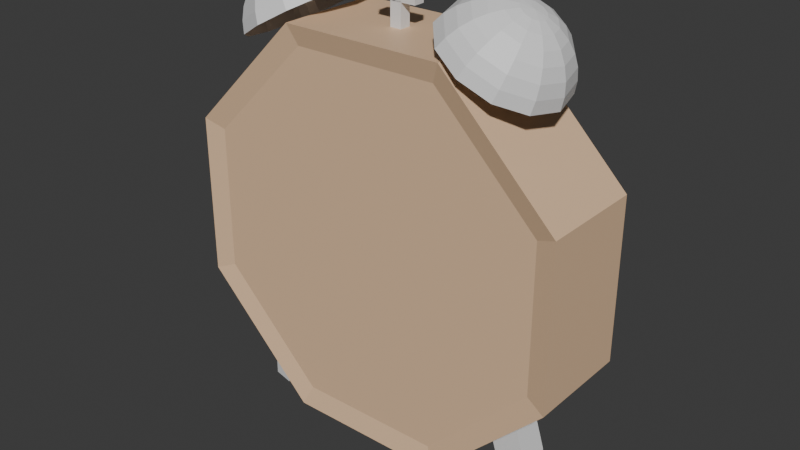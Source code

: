 # Source: clock.blend  (saved by Blender 4.0.36; exported with 4.5.12 LTS)
import bpy
from mathutils import Matrix  # noqa: F401  (used for matrix-valued properties, if any)

bpy.ops.wm.read_factory_settings(use_empty=True)
scene = bpy.context.scene
scene.name = 'Scene'

# ---- collections
col_collection = bpy.data.collections.new('Collection'); scene.collection.children.link(col_collection)

# ---- materials (node trees are filled in below, after node groups)
mat_material_001 = bpy.data.materials.new('Material.001')
mat_material_001.use_transparent_shadow = False
mat_material_006 = bpy.data.materials.new('Material.006')
mat_material_006.use_transparent_shadow = False
mat_material_002 = bpy.data.materials.new('Material.002')
mat_material_002.use_transparent_shadow = False
mat_material_005 = bpy.data.materials.new('Material.005')
mat_material_005.use_transparent_shadow = False
mat_material_003 = bpy.data.materials.new('Material.003')
mat_material_003.use_transparent_shadow = False
mat_material_004 = bpy.data.materials.new('Material.004')
mat_material_004.use_transparent_shadow = False
mat_material_007 = bpy.data.materials.new('Material.007')
mat_material_007.use_transparent_shadow = False

# ---- material node trees
mat_material_001.use_nodes = True; mat_material_001.node_tree.nodes.clear()
_N = mat_material_001.node_tree.nodes; _L = mat_material_001.node_tree.links
n0 = _N.new('ShaderNodeBsdfPrincipled'); n0.name = 'Principled BSDF'; n0.location = (10, 300)
n0.inputs[0].default_value = (0.85, 0.9753, 1.0, 1.0)
n0.inputs[3].default_value = 1.45
n1 = _N.new('ShaderNodeOutputMaterial'); n1.name = 'Material Output'; n1.location = (300, 300)
_L.new(n0.outputs[0], n1.inputs[0])
n1.is_active_output = True
mat_material_006.use_nodes = True; mat_material_006.node_tree.nodes.clear()
_N = mat_material_006.node_tree.nodes; _L = mat_material_006.node_tree.links
n0 = _N.new('ShaderNodeBsdfPrincipled'); n0.name = 'Principled BSDF'; n0.location = (10, 300)
n0.inputs[3].default_value = 1.45
n1 = _N.new('ShaderNodeOutputMaterial'); n1.name = 'Material Output'; n1.location = (300, 300)
_L.new(n0.outputs[0], n1.inputs[0])
n1.is_active_output = True
mat_material_002.use_nodes = True; mat_material_002.node_tree.nodes.clear()
_N = mat_material_002.node_tree.nodes; _L = mat_material_002.node_tree.links
n0 = _N.new('ShaderNodeBsdfPrincipled'); n0.name = 'Principled BSDF'; n0.location = (10, 300)
n0.inputs[0].default_value = (0.8009, 0.546, 0.343, 1.0)
n0.inputs[3].default_value = 1.45
n1 = _N.new('ShaderNodeOutputMaterial'); n1.name = 'Material Output'; n1.location = (300, 300)
_L.new(n0.outputs[0], n1.inputs[0])
n1.is_active_output = True
mat_material_005.use_nodes = True; mat_material_005.node_tree.nodes.clear()
_N = mat_material_005.node_tree.nodes; _L = mat_material_005.node_tree.links
n0 = _N.new('ShaderNodeBsdfPrincipled'); n0.name = 'Principled BSDF'; n0.location = (10, 300)
n0.inputs[3].default_value = 1.45
n1 = _N.new('ShaderNodeOutputMaterial'); n1.name = 'Material Output'; n1.location = (300, 300)
_L.new(n0.outputs[0], n1.inputs[0])
n1.is_active_output = True
mat_material_003.use_nodes = True; mat_material_003.node_tree.nodes.clear()
_N = mat_material_003.node_tree.nodes; _L = mat_material_003.node_tree.links
n0 = _N.new('ShaderNodeBsdfPrincipled'); n0.name = 'Principled BSDF'; n0.location = (10, 300)
n0.inputs[3].default_value = 1.45
n1 = _N.new('ShaderNodeOutputMaterial'); n1.name = 'Material Output'; n1.location = (300, 300)
_L.new(n0.outputs[0], n1.inputs[0])
n1.is_active_output = True
mat_material_004.use_nodes = True; mat_material_004.node_tree.nodes.clear()
_N = mat_material_004.node_tree.nodes; _L = mat_material_004.node_tree.links
n0 = _N.new('ShaderNodeBsdfPrincipled'); n0.name = 'Principled BSDF'; n0.location = (10, 300)
n0.inputs[3].default_value = 1.45
n1 = _N.new('ShaderNodeOutputMaterial'); n1.name = 'Material Output'; n1.location = (300, 300)
_L.new(n0.outputs[0], n1.inputs[0])
n1.is_active_output = True
mat_material_007.use_nodes = True; mat_material_007.node_tree.nodes.clear()
_N = mat_material_007.node_tree.nodes; _L = mat_material_007.node_tree.links
n0 = _N.new('ShaderNodeBsdfPrincipled'); n0.name = 'Principled BSDF'; n0.location = (10, 300)
n0.inputs[0].default_value = (0.08561, 0.08281, 0.07475, 1.0)
n0.inputs[3].default_value = 1.45
n1 = _N.new('ShaderNodeOutputMaterial'); n1.name = 'Material Output'; n1.location = (300, 300)
_L.new(n0.outputs[0], n1.inputs[0])
n1.is_active_output = True

# ---- world
world_world = bpy.data.worlds.new('World'); scene.world = world_world
world_world.use_nodes = True; world_world.node_tree.nodes.clear()
_N = world_world.node_tree.nodes; _L = world_world.node_tree.links
n0 = _N.new('ShaderNodeOutputWorld'); n0.name = 'World Output'; n0.location = (300, 300)
n1 = _N.new('ShaderNodeBackground'); n1.name = 'Background'; n1.location = (10, 300)
n1.inputs[0].default_value = (0.05088, 0.05088, 0.05088, 1.0)
_L.new(n1.outputs[0], n0.inputs[0])
n0.is_active_output = True
world_world.color = (0.05088, 0.05088, 0.05088)
world_world.use_sun_shadow = False
world_world.sun_shadow_jitter_overblur = 0.0

# ---- meshes
me_text = bpy.data.meshes.new('Text')
me_text.from_pydata([(0.966, 0.093, 0.0), (0.705, 0.093, 0.0), (0.7411, 0.1365, 0.0), (0.7735, 0.1767, 0.0), (0.8023, 0.2139, 0.0), (0.8275, 0.2486, 0.0), (0.8494, 0.2811, 0.0), (0.868, 0.3118, 0.0), (0.8834, 0.341, 0.0), (0.8958, 0.3691, 0.0), (0.9052, 0.3965, 0.0), (0.9119, 0.4235, 0.0), (0.9157, 0.4506, 0.0), (0.917, 0.478, 0.0), (0.9153, 0.5087, 0.0), (0.9101, 0.5375, 0.0), (0.9018, 0.5644, 0.0), (0.8904, 0.5892, 0.0), (0.8761, 0.6117, 0.0), (0.8591, 0.6318, 0.0), (0.8396, 0.6492, 0.0), (0.8176, 0.6638, 0.0), (0.7934, 0.6754, 0.0), (0.7671, 0.684, 0.0), (0.7389, 0.6892, 0.0), (0.709, 0.691, 0.0), (0.6953, 0.6906, 0.0), (0.6818, 0.6892, 0.0), (0.6684, 0.687, 0.0), (0.655, 0.6839, 0.0), (0.6418, 0.6799, 0.0), (0.6285, 0.675, 0.0), (0.6152, 0.6692, 0.0), (0.602, 0.6624, 0.0), (0.5886, 0.6547, 0.0), (0.5752, 0.6461, 0.0), (0.5617, 0.6365, 0.0), (0.548, 0.626, 0.0), (0.548, 0.503, 0.0), (0.5616, 0.5195, 0.0), (0.5751, 0.5341, 0.0), (0.5884, 0.5469, 0.0), (0.6015, 0.558, 0.0), (0.6144, 0.5674, 0.0), (0.6273, 0.5753, 0.0), (0.6399, 0.5817, 0.0), (0.6525, 0.5867, 0.0), (0.665, 0.5905, 0.0), (0.6774, 0.593, 0.0), (0.6897, 0.5945, 0.0), (0.702, 0.595, 0.0), (0.7184, 0.5939, 0.0), (0.7339, 0.5907, 0.0), (0.7485, 0.5855, 0.0), (0.7621, 0.5785, 0.0), (0.7745, 0.5696, 0.0), (0.7856, 0.5591, 0.0), (0.7953, 0.547, 0.0), (0.8036, 0.5335, 0.0), (0.8101, 0.5186, 0.0), (0.815, 0.5025, 0.0), (0.818, 0.4853, 0.0), (0.819, 0.467, 0.0), (0.8187, 0.4532, 0.0), (0.8177, 0.4402, 0.0), (0.816, 0.4279, 0.0), (0.8137, 0.416, 0.0), (0.8107, 0.4045, 0.0), (0.807, 0.3933, 0.0), (0.8027, 0.382, 0.0), (0.7977, 0.3706, 0.0), (0.792, 0.359, 0.0), (0.7857, 0.347, 0.0), (0.7787, 0.3343, 0.0), (0.771, 0.321, 0.0), (0.7556, 0.2958, 0.0), (0.7385, 0.2697, 0.0), (0.72, 0.243, 0.0), (0.7004, 0.2158, 0.0), (0.68, 0.1884, 0.0), (0.6589, 0.161, 0.0), (0.6374, 0.1337, 0.0), (0.6159, 0.1069, 0.0), (0.5945, 0.08053, 0.0), (0.5736, 0.05498, 0.0), (0.5533, 0.0304, 0.0), (0.534, 0.007, 0.0), (0.534, 0.0, 0.0), (0.966, 0.0, 0.0), (0.3, 0.682, 0.0), (0.202, 0.682, 0.0), (0.202, 0.0, 0.0), (0.3, 0.0, 0.0), (-0.8279, -2.833, -0.5397), (-0.5038, -1.773, -0.5397), (-0.8279, -2.833, -0.2243), (-0.5038, -1.773, -0.2243), (-1.13, -2.741, -0.5397), (-0.8054, -1.681, -0.5397), (-1.13, -2.741, -0.2243), (-0.8054, -1.681, -0.2243), (-1.026, -3.259, -0.2898), (-1.026, -3.259, -0.4742), (-1.203, -3.205, -0.2898), (-1.203, -3.205, -0.4742), (-0.3382, 1.097, 0.1684), (-0.3382, 1.097, -0.9323), (-1.53, -0.09403, 0.1684), (-1.53, -0.09403, -0.9323), (-1.53, -1.779, 0.1684), (-1.53, -1.779, -0.9323), (-0.3382, -2.97, 0.1684), (-0.3382, -2.97, -0.9323), (1.347, -2.97, 0.1684), (1.347, -2.97, -0.9323), (2.538, -1.779, 0.1684), (2.538, -1.779, -0.9323), (2.538, -0.09403, 0.1684), (2.538, -0.09403, -0.9323), (1.347, 1.097, 0.1684), (1.347, 1.097, -0.9323), (-0.2526, 0.8905, 0.1124), (-1.323, -0.1797, 0.1124), (-1.323, -0.1797, -0.8764), (-0.2526, 0.8905, -0.8764), (-1.323, -1.693, 0.1124), (-1.323, -1.693, -0.8764), (-0.2526, -2.764, 0.1124), (-0.2526, -2.764, -0.8764), (1.261, -2.764, 0.1124), (1.261, -2.764, -0.8764), (2.331, -1.693, 0.1124), (2.331, -1.693, -0.8764), (2.331, -0.1797, 0.1124), (2.331, -0.1797, -0.8764), (1.261, 0.8905, 0.1124), (1.261, 0.8905, -0.8764), (-0.2526, 0.8905, -0.007354), (-1.323, -0.1797, -0.007354), (-1.323, -1.693, -0.007354), (-0.2526, -2.764, -0.007354), (1.261, -2.764, -0.007354), (2.331, -1.693, -0.007354), (2.331, -0.1797, -0.007354), (1.261, 0.8905, -0.007354), (2.138, -2.741, -0.5397), (1.814, -1.681, -0.5397), (2.138, -2.741, -0.2243), (1.814, -1.681, -0.2243), (1.836, -2.833, -0.5397), (1.512, -1.773, -0.5397), (1.836, -2.833, -0.2243), (1.512, -1.773, -0.2243), (2.211, -3.205, -0.2898), (2.211, -3.205, -0.4742), (2.035, -3.259, -0.2898), (2.035, -3.259, -0.4742), (0.5905, -0.944, -0.2736), (-0.3513, 0.248, -0.2662), (0.6196, -0.9233, 0.09371), (-0.3222, 0.2688, 0.1011), (0.4728, -1.037, -0.259), (-0.4689, 0.155, -0.2516), (0.5019, -1.016, 0.1083), (-0.4398, 0.1758, 0.1156), (0.5403, -0.9817, -0.2694), (1.359, -0.3347, -0.3708), (0.5694, -0.9609, 0.09787), (1.388, -0.3139, 0.07583), (0.4469, -0.8634, -0.2687), (1.265, -0.2164, -0.3701), (0.476, -0.8427, 0.0986), (1.294, -0.1957, 0.07656), (-0.3484, 0.7338, -0.4414), (-0.7418, 1.415, -0.4414), (-0.3484, 0.7338, -0.3226), (-0.7418, 1.415, -0.3226), (-0.4512, 0.6744, -0.4414), (-0.8446, 1.356, -0.4414), (-0.4512, 0.6744, -0.3226), (-0.8446, 1.356, -0.3226), (1.46, 0.6744, -0.4414), (1.853, 1.356, -0.4414), (1.46, 0.6744, -0.3226), (1.853, 1.356, -0.3226), (1.357, 0.7338, -0.4414), (1.75, 1.415, -0.4414), (1.357, 0.7338, -0.3226), (1.75, 1.415, -0.3226), (-0.764, 1.339, 0.08501), (-0.7139, 1.253, 0.1671), (-0.9101, 1.463, -0.2704), (-0.945, 1.4, -0.1631), (-0.9639, 1.319, -0.06423), (-0.9662, 1.222, 0.02245), (-0.9517, 1.115, 0.09357), (-0.921, 1.001, 0.1464), (-0.8754, 0.8844, 0.179), (-0.951, 1.44, -0.3176), (-1.025, 1.354, -0.2556), (-1.08, 1.251, -0.1985), (-1.114, 1.137, -0.1485), (-1.126, 1.015, -0.1074), (-1.114, 0.8894, -0.07691), (-1.081, 0.7658, -0.05811), (-0.9659, 1.431, -0.382), (-1.054, 1.337, -0.382), (-1.123, 1.227, -0.382), (-1.168, 1.106, -0.382), (-1.189, 0.9779, -0.382), (-1.185, 0.8485, -0.382), (-1.156, 0.7225, -0.382), (-0.951, 1.44, -0.4464), (-1.025, 1.354, -0.5084), (-1.08, 1.251, -0.5654), (-1.114, 1.137, -0.6155), (-1.126, 1.015, -0.6566), (-1.114, 0.8894, -0.6871), (-1.081, 0.7658, -0.7059), (-0.9101, 1.463, -0.4936), (-0.945, 1.4, -0.6009), (-0.9639, 1.319, -0.6997), (-0.9662, 1.222, -0.7864), (-0.9517, 1.115, -0.8575), (-0.921, 1.001, -0.9104), (-0.8754, 0.8844, -0.9429), (-0.8543, 1.496, -0.5108), (-0.8355, 1.463, -0.6347), (-0.805, 1.41, -0.7489), (-0.764, 1.339, -0.849), (-0.7139, 1.253, -0.9311), (-0.6568, 1.154, -0.9921), (-0.5949, 1.046, -1.03), (-0.7985, 1.528, -0.4936), (-0.7261, 1.526, -0.6009), (-0.6462, 1.502, -0.6997), (-0.5617, 1.456, -0.7864), (-0.4761, 1.39, -0.8575), (-0.3926, 1.306, -0.9104), (-0.3144, 1.208, -0.9429), (-0.7577, 1.551, -0.4464), (-0.646, 1.573, -0.5084), (-0.5298, 1.569, -0.5654), (-0.4137, 1.541, -0.6155), (-0.3021, 1.49, -0.6566), (-0.1992, 1.418, -0.6871), (-0.1091, 1.327, -0.7059), (-0.7428, 1.56, -0.382), (-0.6167, 1.59, -0.382), (-0.4873, 1.594, -0.382), (-0.3595, 1.573, -0.382), (-0.2384, 1.527, -0.382), (-0.1284, 1.459, -0.382), (-0.03393, 1.37, -0.382), (-0.7577, 1.551, -0.3176), (-0.646, 1.573, -0.2556), (-0.5298, 1.569, -0.1985), (-0.4137, 1.541, -0.1485), (-0.3021, 1.49, -0.1074), (-0.1992, 1.418, -0.07691), (-0.1091, 1.327, -0.05811), (-0.7985, 1.528, -0.2704), (-0.7261, 1.526, -0.1631), (-0.6462, 1.502, -0.06423), (-0.5617, 1.456, 0.02245), (-0.4761, 1.39, 0.09357), (-0.3926, 1.306, 0.1464), (-0.3144, 1.208, 0.179), (-0.8607, 1.507, -0.382), (-0.8543, 1.496, -0.2531), (-0.8355, 1.463, -0.1292), (-0.805, 1.41, -0.01507), (-0.6568, 1.154, 0.2282), (-0.5949, 1.046, 0.2658), (1.772, 1.339, 0.08501), (1.722, 1.253, 0.1671), (1.807, 1.528, -0.2704), (1.735, 1.526, -0.1631), (1.655, 1.502, -0.06423), (1.57, 1.456, 0.02245), (1.485, 1.39, 0.09358), (1.401, 1.306, 0.1464), (1.323, 1.208, 0.179), (1.766, 1.551, -0.3176), (1.654, 1.573, -0.2556), (1.538, 1.569, -0.1985), (1.422, 1.541, -0.1485), (1.311, 1.49, -0.1074), (1.208, 1.418, -0.07691), (1.118, 1.327, -0.05811), (1.751, 1.56, -0.382), (1.625, 1.59, -0.382), (1.496, 1.594, -0.382), (1.368, 1.573, -0.382), (1.247, 1.527, -0.382), (1.137, 1.459, -0.382), (1.042, 1.37, -0.382), (1.766, 1.551, -0.4464), (1.654, 1.573, -0.5084), (1.538, 1.569, -0.5654), (1.422, 1.541, -0.6155), (1.311, 1.49, -0.6565), (1.208, 1.418, -0.6871), (1.118, 1.327, -0.7059), (1.807, 1.528, -0.4936), (1.735, 1.526, -0.6009), (1.655, 1.502, -0.6997), (1.57, 1.456, -0.7864), (1.485, 1.39, -0.8575), (1.401, 1.306, -0.9104), (1.323, 1.208, -0.9429), (1.863, 1.496, -0.5108), (1.844, 1.463, -0.6347), (1.813, 1.41, -0.7489), (1.772, 1.339, -0.849), (1.722, 1.253, -0.9311), (1.665, 1.154, -0.9921), (1.603, 1.046, -1.03), (1.919, 1.463, -0.4936), (1.953, 1.4, -0.6009), (1.972, 1.319, -0.6997), (1.975, 1.222, -0.7864), (1.96, 1.115, -0.8575), (1.929, 1.001, -0.9104), (1.884, 0.8844, -0.9429), (1.959, 1.44, -0.4464), (2.034, 1.354, -0.5084), (2.089, 1.251, -0.5654), (2.123, 1.137, -0.6155), (2.134, 1.015, -0.6565), (2.123, 0.8894, -0.6871), (2.089, 0.7658, -0.7059), (1.974, 1.431, -0.382), (2.063, 1.337, -0.382), (2.131, 1.227, -0.382), (2.177, 1.106, -0.382), (2.198, 0.9779, -0.382), (2.194, 0.8485, -0.382), (2.164, 0.7225, -0.382), (1.959, 1.44, -0.3176), (2.034, 1.354, -0.2556), (2.089, 1.251, -0.1985), (2.123, 1.137, -0.1485), (2.134, 1.015, -0.1074), (2.123, 0.8894, -0.07691), (2.089, 0.7658, -0.05811), (1.919, 1.463, -0.2704), (1.953, 1.4, -0.1631), (1.972, 1.319, -0.06423), (1.975, 1.222, 0.02245), (1.96, 1.115, 0.09358), (1.929, 1.001, 0.1464), (1.884, 0.8844, 0.179), (1.869, 1.507, -0.382), (1.863, 1.496, -0.2531), (1.844, 1.463, -0.1292), (1.813, 1.41, -0.01507), (1.665, 1.154, 0.2282), (1.603, 1.046, 0.2658), (0.5636, 0.6514, -0.4414), (0.5636, 1.438, -0.4414), (0.5636, 0.6514, -0.3226), (0.5636, 1.438, -0.3226), (0.4448, 0.6514, -0.4414), (0.4448, 1.438, -0.4414), (0.4448, 0.6514, -0.3226), (0.4448, 1.438, -0.3226), (0.7159, 1.451, -0.4414), (0.2925, 1.451, -0.4414), (0.7159, 1.451, -0.3226), (0.2925, 1.451, -0.3226), (0.7159, 1.333, -0.4414), (0.2925, 1.333, -0.4414), (0.7159, 1.333, -0.3226), (0.2925, 1.333, -0.3226), (0.5231, -1.768, 0.002671), (0.4806, -1.799, 0.002671), (0.4414, -1.831, 0.002671), (0.4058, -1.865, 0.002671), (0.3737, -1.901, 0.002671), (0.3451, -1.939, 0.002671), (0.3202, -1.977, 0.002671), (0.299, -2.017, 0.002671), (0.2816, -2.058, 0.002671), (0.2679, -2.099, 0.002671), (0.258, -2.141, 0.002671), (0.2521, -2.183, 0.002671), (0.2501, -2.226, 0.002671), (0.2519, -2.261, 0.002671), (0.2573, -2.294, 0.002671), (0.2661, -2.325, 0.002671), (0.278, -2.353, 0.002671), (0.2931, -2.378, 0.002671), (0.311, -2.401, 0.002671), (0.3316, -2.421, 0.002671), (0.3549, -2.437, 0.002671), (0.3805, -2.451, 0.002671), (0.4083, -2.46, 0.002671), (0.4383, -2.466, 0.002671), (0.4701, -2.468, 0.002671), (0.497, -2.466, 0.002671), (0.5228, -2.461, 0.002671), (0.5475, -2.452, 0.002671), (0.5707, -2.44, 0.002671), (0.5921, -2.425, 0.002671), (0.6115, -2.408, 0.002671), (0.6286, -2.388, 0.002671), (0.6432, -2.366, 0.002671), (0.655, -2.343, 0.002671), (0.6638, -2.318, 0.002671), (0.6692, -2.291, 0.002671), (0.6711, -2.264, 0.002671), (0.6694, -2.236, 0.002671), (0.6645, -2.21, 0.002671), (0.6566, -2.185, 0.002671), (0.6458, -2.162, 0.002671), (0.6324, -2.141, 0.002671), (0.6165, -2.122, 0.002671), (0.5983, -2.106, 0.002671), (0.5781, -2.092, 0.002671), (0.5559, -2.08, 0.002671), (0.5321, -2.072, 0.002671), (0.5068, -2.067, 0.002671), (0.4801, -2.065, 0.002671), (0.4691, -2.065, 0.002671), (0.4584, -2.066, 0.002671), (0.4482, -2.068, 0.002671), (0.4384, -2.069, 0.002671), (0.4289, -2.071, 0.002671), (0.4199, -2.074, 0.002671), (0.4112, -2.077, 0.002671), (0.4029, -2.08, 0.002671), (0.3949, -2.083, 0.002671), (0.3873, -2.086, 0.002671), (0.38, -2.09, 0.002671), (0.3731, -2.093, 0.002671), (0.3813, -2.069, 0.002671), (0.3916, -2.046, 0.002671), (0.4041, -2.022, 0.002671), (0.4184, -1.999, 0.002671), (0.4345, -1.976, 0.002671), (0.4521, -1.954, 0.002671), (0.4712, -1.932, 0.002671), (0.4915, -1.912, 0.002671), (0.5129, -1.892, 0.002671), (0.5352, -1.875, 0.002671), (0.5584, -1.858, 0.002671), (0.5821, -1.843, 0.002671), (0.3521, -2.194, 0.002671), (0.3625, -2.188, 0.002671), (0.3721, -2.182, 0.002671), (0.3812, -2.177, 0.002671), (0.3899, -2.172, 0.002671), (0.3983, -2.169, 0.002671), (0.4065, -2.166, 0.002671), (0.4147, -2.163, 0.002671), (0.423, -2.161, 0.002671), (0.4316, -2.16, 0.002671), (0.4405, -2.159, 0.002671), (0.45, -2.158, 0.002671), (0.4601, -2.158, 0.002671), (0.476, -2.159, 0.002671), (0.4911, -2.162, 0.002671), (0.5052, -2.166, 0.002671), (0.5183, -2.172, 0.002671), (0.5303, -2.179, 0.002671), (0.541, -2.188, 0.002671), (0.5504, -2.198, 0.002671), (0.5583, -2.209, 0.002671), (0.5646, -2.221, 0.002671), (0.5693, -2.235, 0.002671), (0.5721, -2.248, 0.002671), (0.5731, -2.263, 0.002671), (0.5722, -2.279, 0.002671), (0.5696, -2.295, 0.002671), (0.5652, -2.309, 0.002671), (0.5593, -2.322, 0.002671), (0.5519, -2.334, 0.002671), (0.543, -2.344, 0.002671), (0.5328, -2.353, 0.002671), (0.5213, -2.361, 0.002671), (0.5086, -2.367, 0.002671), (0.4948, -2.372, 0.002671), (0.4799, -2.374, 0.002671), (0.4641, -2.375, 0.002671), (0.4465, -2.374, 0.002671), (0.4294, -2.37, 0.002671), (0.413, -2.363, 0.002671), (0.3977, -2.353, 0.002671), (0.3839, -2.341, 0.002671), (0.3717, -2.327, 0.002671), (0.3616, -2.31, 0.002671), (0.3538, -2.291, 0.002671), (0.3487, -2.27, 0.002671), (0.3465, -2.246, 0.002671), (0.3475, -2.221, 0.002671), (1.843, -0.7112, -0.0005121), (1.854, -0.7062, -0.0005121), (1.865, -0.7018, -0.0005121), (1.875, -0.6978, -0.0005121), (1.885, -0.6944, -0.0005121), (1.895, -0.6914, -0.0005121), (1.904, -0.6888, -0.0005121), (1.913, -0.6867, -0.0005121), (1.922, -0.6851, -0.0005121), (1.931, -0.6838, -0.0005121), (1.94, -0.6829, -0.0005121), (1.949, -0.6824, -0.0005121), (1.959, -0.6822, -0.0005121), (1.976, -0.683, -0.0005121), (1.992, -0.6854, -0.0005121), (2.007, -0.6893, -0.0005121), (2.021, -0.6946, -0.0005121), (2.034, -0.7014, -0.0005121), (2.045, -0.7096, -0.0005121), (2.054, -0.719, -0.0005121), (2.062, -0.7298, -0.0005121), (2.068, -0.7417, -0.0005121), (2.073, -0.7548, -0.0005121), (2.076, -0.769, -0.0005121), (2.077, -0.7842, -0.0005121), (2.076, -0.7992, -0.0005121), (2.073, -0.8131, -0.0005121), (2.068, -0.8258, -0.0005121), (2.062, -0.8374, -0.0005121), (2.053, -0.8478, -0.0005121), (2.043, -0.857, -0.0005121), (2.031, -0.8648, -0.0005121), (2.017, -0.8713, -0.0005121), (2.001, -0.8765, -0.0005121), (1.983, -0.8802, -0.0005121), (1.963, -0.8824, -0.0005121), (1.942, -0.8832, -0.0005121), (1.942, -0.9732, -0.0005121), (1.965, -0.9731, -0.0005121), (1.986, -0.9753, -0.0005121), (2.005, -0.9795, -0.0005121), (2.023, -0.9856, -0.0005121), (2.038, -0.9936, -0.0005121), (2.051, -1.003, -0.0005121), (2.062, -1.014, -0.0005121), (2.071, -1.027, -0.0005121), (2.078, -1.04, -0.0005121), (2.083, -1.055, -0.0005121), (2.087, -1.071, -0.0005121), (2.088, -1.087, -0.0005121), (2.087, -1.103, -0.0005121), (2.084, -1.118, -0.0005121), (2.08, -1.132, -0.0005121), (2.074, -1.145, -0.0005121), (2.067, -1.156, -0.0005121), (2.058, -1.166, -0.0005121), (2.047, -1.175, -0.0005121), (2.036, -1.183, -0.0005121), (2.023, -1.188, -0.0005121), (2.009, -1.193, -0.0005121), (1.994, -1.195, -0.0005121), (1.978, -1.196, -0.0005121), (1.965, -1.196, -0.0005121), (1.953, -1.195, -0.0005121), (1.94, -1.193, -0.0005121), (1.927, -1.191, -0.0005121), (1.915, -1.187, -0.0005121), (1.902, -1.183, -0.0005121), (1.89, -1.179, -0.0005121), (1.877, -1.173, -0.0005121), (1.864, -1.167, -0.0005121), (1.851, -1.16, -0.0005121), (1.839, -1.153, -0.0005121), (1.826, -1.144, -0.0005121), (1.826, -1.25, -0.0005121), (1.838, -1.256, -0.0005121), (1.85, -1.262, -0.0005121), (1.862, -1.267, -0.0005121), (1.874, -1.271, -0.0005121), (1.887, -1.276, -0.0005121), (1.899, -1.279, -0.0005121), (1.911, -1.282, -0.0005121), (1.923, -1.285, -0.0005121), (1.935, -1.287, -0.0005121), (1.947, -1.288, -0.0005121), (1.959, -1.289, -0.0005121), (1.971, -1.289, -0.0005121), (2.001, -1.287, -0.0005121), (2.03, -1.282, -0.0005121), (2.057, -1.274, -0.0005121), (2.082, -1.263, -0.0005121), (2.105, -1.248, -0.0005121), (2.125, -1.231, -0.0005121), (2.143, -1.212, -0.0005121), (2.158, -1.19, -0.0005121), (2.17, -1.166, -0.0005121), (2.178, -1.14, -0.0005121), (2.184, -1.112, -0.0005121), (2.186, -1.082, -0.0005121), (2.185, -1.065, -0.0005121), (2.183, -1.047, -0.0005121), (2.18, -1.03, -0.0005121), (2.175, -1.014, -0.0005121), (2.169, -0.9979, -0.0005121), (2.162, -0.9828, -0.0005121), (2.153, -0.9688, -0.0005121), (2.143, -0.956, -0.0005121), (2.132, -0.9445, -0.0005121), (2.118, -0.9346, -0.0005121), (2.104, -0.9265, -0.0005121), (2.088, -0.9202, -0.0005121), (2.102, -0.9115, -0.0005121), (2.116, -0.9023, -0.0005121), (2.127, -0.8926, -0.0005121), (2.138, -0.8823, -0.0005121), (2.147, -0.8713, -0.0005121), (2.154, -0.8595, -0.0005121), (2.161, -0.8468, -0.0005121), (2.166, -0.8331, -0.0005121), (2.17, -0.8184, -0.0005121), (2.172, -0.8026, -0.0005121), (2.174, -0.7855, -0.0005121), (2.175, -0.7672, -0.0005121), (2.173, -0.741, -0.0005121), (2.168, -0.7165, -0.0005121), (2.16, -0.6938, -0.0005121), (2.15, -0.6731, -0.0005121), (2.136, -0.6543, -0.0005121), (2.12, -0.6377, -0.0005121), (2.101, -0.6233, -0.0005121), (2.08, -0.6114, -0.0005121), (2.056, -0.6018, -0.0005121), (2.031, -0.5949, -0.0005121), (2.003, -0.5906, -0.0005121), (1.974, -0.5892, -0.0005121), (1.961, -0.5894, -0.0005121), (1.949, -0.59, -0.0005121), (1.937, -0.5909, -0.0005121), (1.926, -0.5923, -0.0005121), (1.915, -0.594, -0.0005121), (1.904, -0.5962, -0.0005121), (1.894, -0.5988, -0.0005121), (1.883, -0.6018, -0.0005121), (1.873, -0.6052, -0.0005121), (1.863, -0.6091, -0.0005121), (1.853, -0.6134, -0.0005121), (1.843, -0.6182, -0.0005121), (-1.122, -1.289, -0.0005124), (-1.083, -1.263, -0.0005124), (-1.047, -1.233, -0.0005124), (-1.012, -1.201, -0.0005124), (-0.9803, -1.165, -0.0005124), (-0.9513, -1.128, -0.0005124), (-0.9254, -1.089, -0.0005124), (-0.9029, -1.048, -0.0005124), (-0.8839, -1.007, -0.0005124), (-0.8687, -0.9645, -0.0005124), (-0.8576, -0.9221, -0.0005124), (-0.8508, -0.8799, -0.0005124), (-0.8484, -0.8382, -0.0005124), (-0.8503, -0.8033, -0.0005124), (-0.8557, -0.7701, -0.0005124), (-0.8646, -0.739, -0.0005124), (-0.8767, -0.7101, -0.0005124), (-0.8918, -0.6837, -0.0005124), (-0.9097, -0.6601, -0.0005124), (-0.9302, -0.6394, -0.0005124), (-0.9532, -0.622, -0.0005124), (-0.9784, -0.608, -0.0005124), (-1.006, -0.5977, -0.0005124), (-1.035, -0.5914, -0.0005124), (-1.065, -0.5892, -0.0005124), (-1.096, -0.5912, -0.0005124), (-1.125, -0.5972, -0.0005124), (-1.151, -0.6066, -0.0005124), (-1.175, -0.6191, -0.0005124), (-1.197, -0.6345, -0.0005124), (-1.217, -0.6523, -0.0005124), (-1.233, -0.6723, -0.0005124), (-1.247, -0.6939, -0.0005124), (-1.259, -0.717, -0.0005124), (-1.267, -0.7412, -0.0005124), (-1.272, -0.766, -0.0005124), (-1.273, -0.7912, -0.0005124), (-1.272, -0.8184, -0.0005124), (-1.267, -0.8445, -0.0005124), (-1.258, -0.8691, -0.0005124), (-1.247, -0.8921, -0.0005124), (-1.234, -0.9133, -0.0005124), (-1.217, -0.9323, -0.0005124), (-1.199, -0.9491, -0.0005124), (-1.178, -0.9633, -0.0005124), (-1.156, -0.9747, -0.0005124), (-1.132, -0.9832, -0.0005124), (-1.107, -0.9884, -0.0005124), (-1.08, -0.9902, -0.0005124), (-1.071, -0.99, -0.0005124), (-1.062, -0.9893, -0.0005124), (-1.053, -0.9882, -0.0005124), (-1.044, -0.9867, -0.0005124), (-1.034, -0.9848, -0.0005124), (-1.025, -0.9825, -0.0005124), (-1.016, -0.9798, -0.0005124), (-1.007, -0.9767, -0.0005124), (-0.9986, -0.9733, -0.0005124), (-0.9902, -0.9696, -0.0005124), (-0.9821, -0.9656, -0.0005124), (-0.9744, -0.9612, -0.0005124), (-0.9803, -0.9829, -0.0005124), (-0.9884, -1.005, -0.0005124), (-0.9988, -1.027, -0.0005124), (-1.011, -1.049, -0.0005124), (-1.026, -1.071, -0.0005124), (-1.042, -1.093, -0.0005124), (-1.061, -1.115, -0.0005124), (-1.082, -1.137, -0.0005124), (-1.104, -1.158, -0.0005124), (-1.128, -1.178, -0.0005124), (-1.155, -1.198, -0.0005124), (-1.182, -1.217, -0.0005124), (-1.175, -0.7902, -0.0005124), (-1.174, -0.7748, -0.0005124), (-1.172, -0.7603, -0.0005124), (-1.167, -0.7468, -0.0005124), (-1.161, -0.7342, -0.0005124), (-1.153, -0.7228, -0.0005124), (-1.144, -0.7126, -0.0005124), (-1.133, -0.7037, -0.0005124), (-1.121, -0.6962, -0.0005124), (-1.108, -0.6902, -0.0005124), (-1.094, -0.6858, -0.0005124), (-1.079, -0.6831, -0.0005124), (-1.063, -0.6822, -0.0005124), (-1.048, -0.6834, -0.0005124), (-1.033, -0.6867, -0.0005124), (-1.019, -0.6921, -0.0005124), (-1.006, -0.6994, -0.0005124), (-0.9937, -0.7084, -0.0005124), (-0.9828, -0.719, -0.0005124), (-0.9732, -0.7309, -0.0005124), (-0.965, -0.744, -0.0005124), (-0.9584, -0.7581, -0.0005124), (-0.9535, -0.7732, -0.0005124), (-0.9505, -0.7889, -0.0005124), (-0.9494, -0.8052, -0.0005124), (-0.9494, -0.8094, -0.0005124), (-0.9494, -0.8135, -0.0005124), (-0.9495, -0.8176, -0.0005124), (-0.9496, -0.8217, -0.0005124), (-0.9498, -0.8258, -0.0005124), (-0.9501, -0.8301, -0.0005124), (-0.9504, -0.8345, -0.0005124), (-0.9509, -0.8391, -0.0005124), (-0.9515, -0.8439, -0.0005124), (-0.9523, -0.849, -0.0005124), (-0.9533, -0.8544, -0.0005124), (-0.9544, -0.8602, -0.0005124), (-0.9637, -0.8664, -0.0005124), (-0.973, -0.872, -0.0005124), (-0.9824, -0.877, -0.0005124), (-0.9916, -0.8814, -0.0005124), (-1.001, -0.8852, -0.0005124), (-1.01, -0.8885, -0.0005124), (-1.019, -0.8912, -0.0005124), (-1.028, -0.8934, -0.0005124), (-1.036, -0.8951, -0.0005124), (-1.044, -0.8963, -0.0005124), (-1.052, -0.897, -0.0005124), (-1.059, -0.8972, -0.0005124), (-1.075, -0.8962, -0.0005124), (-1.09, -0.8934, -0.0005124), (-1.105, -0.8888, -0.0005124), (-1.118, -0.8826, -0.0005124), (-1.13, -0.8749, -0.0005124), (-1.141, -0.8658, -0.0005124), (-1.151, -0.8555, -0.0005124), (-1.16, -0.8442, -0.0005124), (-1.166, -0.8318, -0.0005124), (-1.171, -0.8186, -0.0005124), (-1.174, -0.8047, -0.0005124)], [], [(26, 24, 25), (27, 24, 26), (28, 24, 27), (28, 23, 24), (29, 23, 28), (29, 22, 23), (30, 22, 29), (31, 22, 30), (31, 21, 22), (32, 21, 31), (33, 21, 32), (33, 20, 21), (34, 20, 33), (35, 20, 34), (35, 19, 20), (36, 19, 35), (37, 19, 36), (37, 18, 19), (38, 39, 37), (39, 40, 37), (40, 41, 37), (41, 42, 37), (42, 43, 37), (43, 44, 37), (44, 45, 37), (45, 46, 37), (46, 47, 37), (47, 48, 37), (48, 49, 37), (49, 18, 37), (49, 50, 18), (50, 17, 18), (51, 17, 50), (52, 17, 51), (53, 17, 52), (53, 16, 17), (54, 16, 53), (55, 16, 54), (56, 16, 55), (56, 15, 16), (57, 15, 56), (58, 15, 57), (58, 14, 15), (59, 14, 58), (60, 14, 59), (60, 13, 14), (61, 13, 60), (62, 13, 61), (62, 12, 13), (63, 12, 62), (64, 12, 63), (64, 11, 12), (65, 11, 64), (66, 11, 65), (66, 10, 11), (67, 10, 66), (68, 10, 67), (68, 9, 10), (69, 9, 68), (70, 9, 69), (71, 9, 70), (71, 8, 9), (72, 8, 71), (73, 8, 72), (73, 7, 8), (74, 7, 73), (75, 7, 74), (75, 6, 7), (76, 6, 75), (76, 5, 6), (77, 5, 76), (77, 4, 5), (78, 4, 77), (79, 4, 78), (79, 3, 4), (80, 3, 79), (80, 2, 3), (81, 2, 80), (81, 1, 2), (82, 1, 81), (83, 1, 82), (83, 0, 1), (83, 88, 0), (84, 88, 83), (85, 88, 84), (86, 88, 85), (87, 88, 86), (91, 89, 90), (91, 92, 89), (93, 94, 96, 95), (95, 96, 100, 99), (99, 100, 98, 97), (97, 98, 94, 93), (93, 95, 101, 102), (100, 96, 94, 98), (101, 103, 104, 102), (99, 97, 104, 103), (97, 93, 102, 104), (95, 99, 103, 101), (105, 106, 108, 107), (107, 108, 110, 109), (109, 110, 112, 111), (111, 112, 114, 113), (113, 114, 116, 115), (115, 116, 118, 117), (111, 113, 129, 127), (117, 118, 120, 119), (119, 120, 106, 105), (118, 116, 132, 134), (123, 124, 136, 134, 132, 130, 128, 126), (127, 129, 141, 140), (114, 112, 128, 130), (107, 109, 125, 122), (117, 119, 135, 133), (110, 108, 123, 126), (120, 118, 134, 136), (113, 115, 131, 129), (116, 114, 130, 132), (109, 111, 127, 125), (119, 105, 121, 135), (105, 107, 122, 121), (112, 110, 126, 128), (106, 120, 136, 124), (108, 106, 124, 123), (115, 117, 133, 131), (137, 138, 139, 140, 141, 142, 143, 144), (125, 127, 140, 139), (122, 125, 139, 138), (121, 122, 138, 137), (135, 121, 137, 144), (133, 135, 144, 143), (131, 133, 143, 142), (129, 131, 142, 141), (145, 146, 148, 147), (147, 148, 152, 151), (151, 152, 150, 149), (149, 150, 146, 145), (145, 147, 153, 154), (152, 148, 146, 150), (153, 155, 156, 154), (151, 149, 156, 155), (149, 145, 154, 156), (147, 151, 155, 153), (157, 158, 160, 159), (159, 160, 164, 163), (163, 164, 162, 161), (161, 162, 158, 157), (159, 163, 161, 157), (164, 160, 158, 162), (165, 166, 168, 167), (167, 168, 172, 171), (171, 172, 170, 169), (169, 170, 166, 165), (167, 171, 169, 165), (172, 168, 166, 170), (173, 174, 176, 175), (175, 176, 180, 179), (179, 180, 178, 177), (177, 178, 174, 173), (175, 179, 177, 173), (180, 176, 174, 178), (181, 182, 184, 183), (183, 184, 188, 187), (187, 188, 186, 185), (185, 186, 182, 181), (183, 187, 185, 181), (188, 184, 182, 186), (269, 268, 191), (270, 269, 191, 192), (271, 270, 192, 193), (189, 271, 193, 194), (190, 189, 194, 195), (272, 190, 195, 196), (273, 272, 196, 197), (191, 268, 198), (192, 191, 198, 199), (193, 192, 199, 200), (194, 193, 200, 201), (195, 194, 201, 202), (196, 195, 202, 203), (197, 196, 203, 204), (201, 200, 207, 208), (202, 201, 208, 209), (203, 202, 209, 210), (204, 203, 210, 211), (198, 268, 205), (199, 198, 205, 206), (200, 199, 206, 207), (205, 268, 212), (206, 205, 212, 213), (207, 206, 213, 214), (208, 207, 214, 215), (209, 208, 215, 216), (210, 209, 216, 217), (211, 210, 217, 218), (216, 215, 222, 223), (217, 216, 223, 224), (218, 217, 224, 225), (212, 268, 219), (213, 212, 219, 220), (214, 213, 220, 221), (215, 214, 221, 222), (219, 268, 226), (220, 219, 226, 227), (221, 220, 227, 228), (222, 221, 228, 229), (223, 222, 229, 230), (224, 223, 230, 231), (225, 224, 231, 232), (230, 229, 236, 237), (231, 230, 237, 238), (232, 231, 238, 239), (226, 268, 233), (227, 226, 233, 234), (228, 227, 234, 235), (229, 228, 235, 236), (234, 233, 240, 241), (235, 234, 241, 242), (236, 235, 242, 243), (237, 236, 243, 244), (238, 237, 244, 245), (239, 238, 245, 246), (233, 268, 240), (245, 244, 251, 252), (246, 245, 252, 253), (240, 268, 247), (241, 240, 247, 248), (242, 241, 248, 249), (243, 242, 249, 250), (244, 243, 250, 251), (249, 248, 255, 256), (250, 249, 256, 257), (251, 250, 257, 258), (252, 251, 258, 259), (253, 252, 259, 260), (247, 268, 254), (248, 247, 254, 255), (260, 259, 266, 267), (254, 268, 261), (255, 254, 261, 262), (256, 255, 262, 263), (257, 256, 263, 264), (258, 257, 264, 265), (259, 258, 265, 266), (263, 262, 270, 271), (264, 263, 271, 189), (265, 264, 189, 190), (266, 265, 190, 272), (267, 266, 272, 273), (261, 268, 269), (262, 261, 269, 270), (354, 353, 276), (355, 354, 276, 277), (356, 355, 277, 278), (274, 356, 278, 279), (275, 274, 279, 280), (357, 275, 280, 281), (358, 357, 281, 282), (276, 353, 283), (277, 276, 283, 284), (278, 277, 284, 285), (279, 278, 285, 286), (280, 279, 286, 287), (281, 280, 287, 288), (282, 281, 288, 289), (286, 285, 292, 293), (287, 286, 293, 294), (288, 287, 294, 295), (289, 288, 295, 296), (283, 353, 290), (284, 283, 290, 291), (285, 284, 291, 292), (290, 353, 297), (291, 290, 297, 298), (292, 291, 298, 299), (293, 292, 299, 300), (294, 293, 300, 301), (295, 294, 301, 302), (296, 295, 302, 303), (301, 300, 307, 308), (302, 301, 308, 309), (303, 302, 309, 310), (297, 353, 304), (298, 297, 304, 305), (299, 298, 305, 306), (300, 299, 306, 307), (304, 353, 311), (305, 304, 311, 312), (306, 305, 312, 313), (307, 306, 313, 314), (308, 307, 314, 315), (309, 308, 315, 316), (310, 309, 316, 317), (315, 314, 321, 322), (316, 315, 322, 323), (317, 316, 323, 324), (311, 353, 318), (312, 311, 318, 319), (313, 312, 319, 320), (314, 313, 320, 321), (319, 318, 325, 326), (320, 319, 326, 327), (321, 320, 327, 328), (322, 321, 328, 329), (323, 322, 329, 330), (324, 323, 330, 331), (318, 353, 325), (330, 329, 336, 337), (331, 330, 337, 338), (325, 353, 332), (326, 325, 332, 333), (327, 326, 333, 334), (328, 327, 334, 335), (329, 328, 335, 336), (334, 333, 340, 341), (335, 334, 341, 342), (336, 335, 342, 343), (337, 336, 343, 344), (338, 337, 344, 345), (332, 353, 339), (333, 332, 339, 340), (345, 344, 351, 352), (339, 353, 346), (340, 339, 346, 347), (341, 340, 347, 348), (342, 341, 348, 349), (343, 342, 349, 350), (344, 343, 350, 351), (348, 347, 355, 356), (349, 348, 356, 274), (350, 349, 274, 275), (351, 350, 275, 357), (352, 351, 357, 358), (346, 353, 354), (347, 346, 354, 355), (359, 360, 362, 361), (361, 362, 366, 365), (365, 366, 364, 363), (363, 364, 360, 359), (361, 365, 363, 359), (366, 362, 360, 364), (367, 368, 370, 369), (369, 370, 374, 373), (373, 374, 372, 371), (371, 372, 368, 367), (369, 373, 371, 367), (374, 370, 368, 372), (376, 447, 375), (377, 447, 376), (378, 447, 377), (378, 446, 447), (378, 445, 446), (379, 445, 378), (379, 444, 445), (379, 443, 444), (380, 443, 379), (380, 442, 443), (380, 441, 442), (381, 441, 380), (381, 440, 441), (381, 439, 440), (382, 439, 381), (382, 438, 439), (383, 438, 382), (383, 437, 438), (383, 436, 437), (384, 436, 383), (424, 422, 423), (425, 422, 424), (426, 422, 425), (426, 421, 422), (427, 421, 426), (428, 421, 427), (384, 435, 436), (429, 421, 428), (429, 420, 421), (430, 420, 429), (431, 420, 430), (432, 420, 431), (432, 419, 420), (433, 419, 432), (434, 419, 433), (435, 419, 434), (435, 418, 419), (384, 418, 435), (385, 418, 384), (385, 417, 418), (385, 416, 417), (386, 457, 385), (457, 458, 385), (458, 416, 385), (458, 459, 416), (459, 460, 416), (460, 415, 416), (461, 415, 460), (462, 415, 461), (386, 456, 457), (386, 455, 456), (463, 415, 462), (463, 414, 415), (386, 454, 455), (386, 453, 454), (464, 414, 463), (386, 452, 453), (465, 414, 464), (386, 451, 452), (386, 450, 451), (466, 414, 465), (386, 449, 450), (387, 449, 386), (466, 413, 414), (387, 448, 449), (467, 413, 466), (387, 495, 448), (468, 413, 467), (469, 413, 468), (469, 412, 413), (387, 494, 495), (470, 412, 469), (388, 494, 387), (471, 412, 470), (471, 411, 412), (388, 493, 494), (472, 411, 471), (389, 493, 388), (473, 411, 472), (473, 410, 411), (389, 492, 493), (474, 410, 473), (389, 491, 492), (474, 409, 410), (390, 491, 389), (475, 409, 474), (476, 409, 475), (390, 490, 491), (476, 408, 409), (477, 408, 476), (391, 490, 390), (391, 489, 490), (478, 408, 477), (391, 488, 489), (478, 407, 408), (479, 407, 478), (392, 488, 391), (392, 487, 488), (480, 407, 479), (481, 407, 480), (392, 486, 487), (481, 406, 407), (482, 406, 481), (392, 485, 486), (483, 406, 482), (392, 484, 485), (484, 406, 483), (392, 406, 484), (393, 406, 392), (393, 405, 406), (394, 405, 393), (394, 404, 405), (395, 404, 394), (395, 403, 404), (396, 403, 395), (396, 402, 403), (397, 402, 396), (397, 401, 402), (398, 401, 397), (398, 400, 401), (399, 400, 398), (631, 629, 630), (632, 629, 631), (633, 629, 632), (633, 628, 629), (634, 628, 633), (635, 628, 634), (636, 628, 635), (636, 627, 628), (637, 627, 636), (638, 627, 637), (639, 627, 638), (639, 626, 627), (640, 626, 639), (641, 626, 640), (641, 625, 626), (642, 625, 641), (496, 497, 642), (497, 498, 642), (498, 499, 642), (499, 500, 642), (500, 625, 642), (500, 501, 625), (501, 502, 625), (502, 624, 625), (502, 503, 624), (503, 504, 624), (504, 623, 624), (504, 505, 623), (505, 506, 623), (506, 507, 623), (507, 622, 623), (507, 508, 622), (508, 509, 622), (509, 621, 622), (510, 621, 509), (511, 621, 510), (512, 621, 511), (512, 620, 621), (513, 620, 512), (514, 620, 513), (515, 620, 514), (515, 619, 620), (516, 619, 515), (517, 619, 516), (517, 618, 619), (518, 618, 517), (519, 618, 518), (519, 617, 618), (520, 617, 519), (521, 617, 520), (521, 616, 617), (522, 616, 521), (522, 615, 616), (523, 615, 522), (523, 614, 615), (524, 614, 523), (524, 613, 614), (525, 613, 524), (525, 612, 613), (526, 612, 525), (527, 612, 526), (527, 611, 612), (528, 611, 527), (528, 610, 611), (529, 610, 528), (530, 610, 529), (531, 610, 530), (531, 609, 610), (532, 609, 531), (533, 609, 532), (533, 608, 609), (533, 607, 608), (533, 606, 607), (533, 605, 606), (533, 604, 605), (533, 603, 604), (533, 602, 603), (533, 601, 602), (533, 534, 601), (534, 600, 601), (535, 600, 534), (536, 600, 535), (537, 600, 536), (537, 599, 600), (538, 599, 537), (539, 599, 538), (539, 598, 599), (540, 598, 539), (540, 597, 598), (541, 597, 540), (542, 597, 541), (542, 596, 597), (543, 596, 542), (543, 595, 596), (544, 595, 543), (544, 594, 595), (545, 594, 544), (545, 593, 594), (546, 593, 545), (547, 593, 546), (547, 592, 593), (548, 592, 547), (549, 592, 548), (549, 591, 592), (570, 568, 569), (550, 591, 549), (570, 567, 568), (551, 591, 550), (570, 566, 567), (551, 590, 591), (552, 590, 551), (570, 565, 566), (570, 564, 565), (553, 590, 552), (570, 563, 564), (554, 590, 553), (570, 562, 563), (570, 561, 562), (555, 590, 554), (555, 589, 590), (570, 560, 561), (556, 589, 555), (570, 559, 560), (570, 558, 559), (557, 589, 556), (570, 557, 558), (570, 589, 557), (570, 588, 589), (570, 587, 588), (570, 586, 587), (571, 586, 570), (572, 586, 571), (573, 586, 572), (573, 585, 586), (574, 585, 573), (575, 585, 574), (575, 584, 585), (576, 584, 575), (577, 584, 576), (578, 584, 577), (578, 583, 584), (579, 583, 578), (580, 583, 579), (580, 582, 583), (581, 582, 580), (668, 666, 667), (669, 666, 668), (669, 665, 666), (670, 665, 669), (670, 664, 665), (671, 664, 670), (671, 663, 664), (672, 663, 671), (672, 662, 663), (673, 662, 672), (673, 661, 662), (674, 661, 673), (674, 660, 661), (675, 727, 674), (727, 728, 674), (728, 660, 674), (729, 660, 728), (675, 726, 727), (730, 660, 729), (730, 659, 660), (675, 725, 726), (731, 659, 730), (675, 724, 725), (732, 659, 731), (676, 724, 675), (676, 723, 724), (733, 659, 732), (676, 722, 723), (734, 659, 733), (734, 658, 659), (676, 721, 722), (677, 721, 676), (735, 658, 734), (677, 720, 721), (736, 658, 735), (677, 719, 720), (736, 657, 658), (678, 719, 677), (737, 657, 736), (678, 718, 719), (738, 657, 737), (678, 717, 718), (679, 717, 678), (738, 656, 657), (739, 656, 738), (679, 716, 717), (740, 656, 739), (679, 775, 716), (680, 775, 679), (740, 655, 656), (680, 774, 775), (741, 655, 740), (742, 655, 741), (743, 655, 742), (744, 655, 743), (681, 774, 680), (681, 773, 774), (745, 655, 744), (746, 655, 745), (747, 655, 746), (681, 772, 773), (748, 655, 747), (748, 654, 655), (749, 654, 748), (750, 654, 749), (681, 771, 772), (682, 771, 681), (751, 654, 750), (752, 654, 751), (682, 770, 771), (753, 654, 752), (682, 769, 770), (754, 654, 753), (683, 769, 682), (755, 654, 754), (683, 768, 769), (756, 654, 755), (756, 653, 654), (757, 653, 756), (683, 767, 768), (758, 653, 757), (759, 653, 758), (683, 766, 767), (760, 653, 759), (684, 766, 683), (684, 765, 766), (761, 653, 760), (762, 653, 761), (684, 764, 765), (763, 653, 762), (764, 653, 763), (684, 653, 764), (685, 653, 684), (685, 652, 653), (686, 652, 685), (687, 703, 686), (703, 652, 686), (687, 702, 703), (704, 652, 703), (688, 702, 687), (704, 651, 652), (688, 701, 702), (688, 700, 701), (688, 699, 700), (689, 699, 688), (689, 698, 699), (689, 697, 698), (689, 696, 697), (705, 651, 704), (690, 696, 689), (690, 695, 696), (690, 694, 695), (690, 693, 694), (691, 693, 690), (691, 692, 693), (706, 651, 705), (706, 650, 651), (707, 650, 706), (707, 649, 650), (708, 649, 707), (709, 649, 708), (709, 648, 649), (710, 648, 709), (711, 648, 710), (711, 647, 648), (712, 647, 711), (713, 647, 712), (713, 646, 647), (714, 646, 713), (715, 646, 714), (715, 645, 646), (643, 645, 715), (643, 644, 645)])
me_text.polygons.foreach_set('material_index', [0, 0, 0, 0, 0, 0, 0, 0, 0, 0, 0, 0, 0, 0, 0, 0, 0, 0, 0, 0, 0, 0, 0, 0, 0, 0, 0, 0, 0, 0, 0, 0, 0, 0, 0, 0, 0, 0, 0, 0, 0, 0, 0, 0, 0, 0, 0, 0, 0, 0, 0, 0, 0, 0, 0, 0, 0, 0, 0, 0, 0, 0, 0, 0, 0, 0, 0, 0, 0, 0, 0, 0, 0, 0, 0, 0, 0, 0, 0, 0, 0, 0, 0, 0, 0, 0, 0, 0, 0, 1, 1, 1, 1, 1, 1, 1, 1, 1, 1, 2, 2, 2, 2, 2, 2, 2, 2, 2, 2, 2, 2, 2, 2, 2, 2, 2, 2, 2, 2, 2, 2, 2, 2, 2, 2, 2, 2, 2, 2, 2, 2, 2, 2, 1, 1, 1, 1, 1, 1, 1, 1, 1, 1, 3, 3, 3, 3, 3, 3, 4, 4, 4, 4, 4, 4, 5, 5, 5, 5, 5, 5, 5, 5, 5, 5, 5, 5, 5, 5, 5, 5, 5, 5, 5, 5, 5, 5, 5, 5, 5, 5, 5, 5, 5, 5, 5, 5, 5, 5, 5, 5, 5, 5, 5, 5, 5, 5, 5, 5, 5, 5, 5, 5, 5, 5, 5, 5, 5, 5, 5, 5, 5, 5, 5, 5, 5, 5, 5, 5, 5, 5, 5, 5, 5, 5, 5, 5, 5, 5, 5, 5, 5, 5, 5, 5, 5, 5, 5, 5, 5, 5, 5, 5, 5, 5, 5, 5, 5, 5, 5, 5, 5, 5, 5, 5, 5, 5, 5, 5, 5, 5, 5, 5, 5, 5, 5, 5, 5, 5, 5, 5, 5, 5, 5, 5, 5, 5, 5, 5, 5, 5, 5, 5, 5, 5, 5, 5, 5, 5, 5, 5, 5, 5, 5, 5, 5, 5, 5, 5, 5, 5, 5, 5, 5, 5, 5, 5, 5, 5, 5, 5, 5, 5, 5, 5, 5, 5, 5, 5, 5, 5, 5, 5, 5, 5, 5, 5, 5, 5, 5, 5, 5, 5, 5, 5, 5, 5, 5, 5, 5, 5, 5, 5, 5, 5, 5, 5, 0, 0, 0, 0, 0, 0, 0, 0, 0, 0, 0, 0, 0, 0, 0, 0, 0, 0, 0, 0, 0, 0, 0, 0, 0, 0, 0, 0, 0, 0, 0, 0, 0, 0, 0, 0, 0, 0, 0, 0, 0, 0, 0, 0, 0, 0, 0, 0, 0, 0, 0, 0, 0, 0, 0, 0, 0, 0, 0, 0, 0, 0, 0, 0, 0, 0, 0, 0, 0, 0, 0, 0, 0, 0, 0, 0, 0, 0, 0, 0, 0, 0, 0, 0, 0, 0, 0, 0, 0, 0, 0, 0, 0, 0, 0, 0, 0, 0, 0, 0, 0, 0, 0, 0, 0, 0, 0, 0, 0, 0, 0, 0, 0, 0, 0, 0, 0, 0, 0, 0, 0, 0, 0, 0, 0, 0, 0, 0, 0, 0, 0, 0, 0, 0, 0, 0, 0, 0, 0, 0, 0, 0, 0, 0, 0, 0, 0, 0, 0, 0, 0, 0, 0, 0, 0, 0, 0, 0, 0, 0, 0, 0, 0, 0, 0, 0, 0, 0, 0, 0, 0, 0, 0, 0, 0, 0, 0, 0, 0, 0, 0, 0, 0, 0, 0, 0, 0, 0, 0, 0, 0, 0, 0, 0, 0, 0, 0, 0, 0, 0, 0, 0, 0, 0, 0, 0, 0, 0, 0, 0, 0, 0, 0, 0, 0, 0, 0, 0, 0, 0, 0, 0, 0, 0, 0, 0, 0, 0, 0, 0, 0, 0, 0, 0, 0, 0, 0, 0, 0, 0, 0, 0, 0, 0, 0, 0, 0, 0, 0, 0, 0, 0, 0, 0, 0, 0, 0, 0, 0, 0, 0, 0, 0, 0, 0, 0, 0, 0, 0, 0, 0, 0, 0, 0, 0, 0, 0, 0, 0, 0, 0, 0, 0, 0, 0, 0, 0, 0, 0, 0, 0, 0, 0, 0, 0, 0, 0, 0, 0, 0, 0, 0, 0, 0, 0, 0, 0, 0, 0, 0, 0, 0, 0, 0, 0, 0, 0, 0, 0, 0, 0, 0, 0, 0, 0, 0, 0, 0, 0, 0, 0, 0, 0, 0, 0, 0, 0, 0, 0, 0, 0, 0, 0, 0, 0, 0, 0, 0, 0, 0, 0, 0, 0, 0, 0, 0, 0, 0, 0, 0, 0, 0, 0, 0, 0, 0, 0, 0, 0, 0, 0, 0, 0, 0, 0, 0, 0, 0, 0, 0, 0, 0, 0, 0, 0, 0, 0, 0, 0, 0, 0, 0, 0, 0, 0, 0, 0, 0, 0])
_uv = me_text.uv_layers.new(name='UVMap')
_uv.uv.foreach_set('vector', [0.2955, 0.0, 0.2727, 0.0, 0.2841, 0.0, 0.3068, 0.0, 0.2727, 0.0, 0.2955, 0.0, 0.3182, 0.0, 0.2727, 0.0, 0.3068, 0.0, 0.3182, 0.0, 0.2614, 0.0, 0.2727, 0.0, 0.3295, 0.0, 0.2614, 0.0, 0.3182, 0.0, 0.3295, 0.0, 0.25, 0.0, 0.2614, 0.0, 0.3409, 0.0, 0.25, 0.0, 0.3295, 0.0, 0.3523, 0.0, 0.25, 0.0, 0.3409, 0.0, 0.3523, 0.0, 0.2386, 0.0, 0.25, 0.0, 0.3636, 0.0, 0.2386, 0.0, 0.3523, 0.0, 0.375, 0.0, 0.2386, 0.0, 0.3636, 0.0, 0.375, 0.0, 0.2273, 0.0, 0.2386, 0.0, 0.3864, 0.0, 0.2273, 0.0, 0.375, 0.0, 0.3977, 0.0, 0.2273, 0.0, 0.3864, 0.0, 0.3977, 0.0, 0.2159, 0.0, 0.2273, 0.0, 0.4091, 0.0, 0.2159, 0.0, 0.3977, 0.0, 0.4205, 0.0, 0.2159, 0.0, 0.4091, 0.0, 0.4205, 0.0, 0.2045, 0.0, 0.2159, 0.0, 0.4318, 0.0, 0.4432, 0.0, 0.4205, 0.0, 0.4432, 0.0, 0.4545, 0.0, 0.4205, 0.0, 0.4545, 0.0, 0.4659, 0.0, 0.4205, 0.0, 0.4659, 0.0, 0.4773, 0.0, 0.4205, 0.0, 0.4773, 0.0, 0.4886, 0.0, 0.4205, 0.0, 0.4886, 0.0, 0.5, 0.0, 0.4205, 0.0, 0.5, 0.0, 0.5114, 0.0, 0.4205, 0.0, 0.5114, 0.0, 0.5227, 0.0, 0.4205, 0.0, 0.5227, 0.0, 0.5341, 0.0, 0.4205, 0.0, 0.5341, 0.0, 0.5455, 0.0, 0.4205, 0.0, 0.5455, 0.0, 0.5568, 0.0, 0.4205, 0.0, 0.5568, 0.0, 0.2045, 0.0, 0.4205, 0.0, 0.5568, 0.0, 0.5682, 0.0, 0.2045, 0.0, 0.5682, 0.0, 0.1932, 0.0, 0.2045, 0.0, 0.5795, 0.0, 0.1932, 0.0, 0.5682, 0.0, 0.5909, 0.0, 0.1932, 0.0, 0.5795, 0.0, 0.6023, 0.0, 0.1932, 0.0, 0.5909, 0.0, 0.6023, 0.0, 0.1818, 0.0, 0.1932, 0.0, 0.6136, 0.0, 0.1818, 0.0, 0.6023, 0.0, 0.625, 0.0, 0.1818, 0.0, 0.6136, 0.0, 0.6364, 0.0, 0.1818, 0.0, 0.625, 0.0, 0.6364, 0.0, 0.1705, 0.0, 0.1818, 0.0, 0.6477, 0.0, 0.1705, 0.0, 0.6364, 0.0, 0.6591, 0.0, 0.1705, 0.0, 0.6477, 0.0, 0.6591, 0.0, 0.1591, 0.0, 0.1705, 0.0, 0.6705, 0.0, 0.1591, 0.0, 0.6591, 0.0, 0.6818, 0.0, 0.1591, 0.0, 0.6705, 0.0, 0.6818, 0.0, 0.1477, 0.0, 0.1591, 0.0, 0.6932, 0.0, 0.1477, 0.0, 0.6818, 0.0, 0.7045, 0.0, 0.1477, 0.0, 0.6932, 0.0, 0.7045, 0.0, 0.1364, 0.0, 0.1477, 0.0, 0.7159, 0.0, 0.1364, 0.0, 0.7045, 0.0, 0.7273, 0.0, 0.1364, 0.0, 0.7159, 0.0, 0.7273, 0.0, 0.125, 0.0, 0.1364, 0.0, 0.7386, 0.0, 0.125, 0.0, 0.7273, 0.0, 0.75, 0.0, 0.125, 0.0, 0.7386, 0.0, 0.75, 0.0, 0.1136, 0.0, 0.125, 0.0, 0.7614, 0.0, 0.1136, 0.0, 0.75, 0.0, 0.7727, 0.0, 0.1136, 0.0, 0.7614, 0.0, 0.7727, 0.0, 0.1023, 0.0, 0.1136, 0.0, 0.7841, 0.0, 0.1023, 0.0, 0.7727, 0.0, 0.7955, 0.0, 0.1023, 0.0, 0.7841, 0.0, 0.8068, 0.0, 0.1023, 0.0, 0.7955, 0.0, 0.8068, 0.0, 0.09091, 0.0, 0.1023, 0.0, 0.8182, 0.0, 0.09091, 0.0, 0.8068, 0.0, 0.8295, 0.0, 0.09091, 0.0, 0.8182, 0.0, 0.8295, 0.0, 0.07955, 0.0, 0.09091, 0.0, 0.8409, 0.0, 0.07955, 0.0, 0.8295, 0.0, 0.8523, 0.0, 0.07955, 0.0, 0.8409, 0.0, 0.8523, 0.0, 0.06818, 0.0, 0.07955, 0.0, 0.8636, 0.0, 0.06818, 0.0, 0.8523, 0.0, 0.8636, 0.0, 0.05682, 0.0, 0.06818, 0.0, 0.875, 0.0, 0.05682, 0.0, 0.8636, 0.0, 0.875, 0.0, 0.04545, 0.0, 0.05682, 0.0, 0.8864, 0.0, 0.04545, 0.0, 0.875, 0.0, 0.8977, 0.0, 0.04545, 0.0, 0.8864, 0.0, 0.8977, 0.0, 0.03409, 0.0, 0.04545, 0.0, 0.9091, 0.0, 0.03409, 0.0, 0.8977, 0.0, 0.9091, 0.0, 0.02273, 0.0, 0.03409, 0.0, 0.9205, 0.0, 0.02273, 0.0, 0.9091, 0.0, 0.9205, 0.0, 0.01136, 0.0, 0.02273, 0.0, 0.9318, 0.0, 0.01136, 0.0, 0.9205, 0.0, 0.9432, 0.0, 0.01136, 0.0, 0.9318, 0.0, 0.9432, 0.0, 0.0, 0.0, 0.01136, 0.0, 0.9432, 0.0, 1.0, 0.0, 0.0, 0.0, 0.9545, 0.0, 1.0, 0.0, 0.9432, 0.0, 0.9659, 0.0, 1.0, 0.0, 0.9545, 0.0, 0.9773, 0.0, 1.0, 0.0, 0.9659, 0.0, 0.9886, 0.0, 1.0, 0.0, 0.9773, 0.0, 0.6667, 0.0, 0.0, 0.0, 0.3333, 0.0, 0.6667, 0.0, 1.0, 0.0, 0.0, 0.0, 0.375, 0.0, 0.625, 0.0, 0.625, 0.25, 0.375, 0.25, 0.375, 0.25, 0.625, 0.25, 0.625, 0.5, 0.375, 0.5, 0.375, 0.5, 0.625, 0.5, 0.625, 0.75, 0.375, 0.75, 0.375, 0.75, 0.625, 0.75, 0.625, 1.0, 0.375, 1.0, 0.375, 0.0, 0.375, 0.25, 0.375, 0.25, 0.375, 0.0, 0.625, 0.5, 0.875, 0.5, 0.875, 0.75, 0.625, 0.75, 0.125, 0.5, 0.375, 0.5, 0.375, 0.75, 0.125, 0.75, 0.375, 0.5, 0.375, 0.75, 0.375, 0.75, 0.375, 0.5, 0.375, 0.75, 0.375, 1.0, 0.375, 1.0, 0.375, 0.75, 0.375, 0.25, 0.375, 0.5, 0.375, 0.5, 0.375, 0.25, 1.0, 0.5, 1.0, 1.0, 0.875, 1.0, 0.875, 0.5, 0.875, 0.5, 0.875, 1.0, 0.75, 1.0, 0.75, 0.5, 0.75, 0.5, 0.75, 1.0, 0.625, 1.0, 0.625, 0.5, 0.625, 0.5, 0.625, 1.0, 0.5, 1.0, 0.5, 0.5, 0.5, 0.5, 0.5, 1.0, 0.375, 1.0, 0.375, 0.5, 0.375, 0.5, 0.375, 1.0, 0.25, 1.0, 0.25, 0.5, 0.625, 0.5, 0.5, 0.5, 0.5, 0.5, 0.625, 0.5, 0.25, 0.5, 0.25, 1.0, 0.125, 1.0, 0.125, 0.5, 0.125, 0.5, 0.125, 1.0, 0.0, 1.0, 0.0, 0.5, 0.25, 1.0, 0.375, 1.0, 0.375, 1.0, 0.25, 1.0, 0.4197, 0.4197, 0.25, 0.49, 0.08029, 0.4197, 0.01, 0.25, 0.08029, 0.08029, 0.25, 0.01, 0.4197, 0.08029, 0.49, 0.25, 0.625, 0.5, 0.5, 0.5, 0.5, 0.5, 0.625, 0.5, 0.5, 1.0, 0.625, 1.0, 0.625, 1.0, 0.5, 1.0, 0.875, 0.5, 0.75, 0.5, 0.75, 0.5, 0.875, 0.5, 0.25, 0.5, 0.125, 0.5, 0.125, 0.5, 0.25, 0.5, 0.75, 1.0, 0.875, 1.0, 0.875, 1.0, 0.75, 1.0, 0.125, 1.0, 0.25, 1.0, 0.25, 1.0, 0.125, 1.0, 0.5, 0.5, 0.375, 0.5, 0.375, 0.5, 0.5, 0.5, 0.375, 1.0, 0.5, 1.0, 0.5, 1.0, 0.375, 1.0, 0.75, 0.5, 0.625, 0.5, 0.625, 0.5, 0.75, 0.5, 0.125, 0.5, 0.0, 0.5, 0.0, 0.5, 0.125, 0.5, 1.0, 0.5, 0.875, 0.5, 0.875, 0.5, 1.0, 0.5, 0.625, 1.0, 0.75, 1.0, 0.75, 1.0, 0.625, 1.0, 0.0, 1.0, 0.125, 1.0, 0.125, 1.0, 0.0, 1.0, 0.875, 1.0, 1.0, 1.0, 1.0, 1.0, 0.875, 1.0, 0.375, 0.5, 0.25, 0.5, 0.25, 0.5, 0.375, 0.5, 0.75, 0.49, 0.9197, 0.4197, 0.99, 0.25, 0.9197, 0.08029, 0.75, 0.01, 0.5803, 0.08029, 0.51, 0.25, 0.5803, 0.4197, 0.75, 0.5, 0.625, 0.5, 0.625, 0.5, 0.75, 0.5, 0.875, 0.5, 0.75, 0.5, 0.75, 0.5, 0.875, 0.5, 1.0, 0.5, 0.875, 0.5, 0.875, 0.5, 1.0, 0.5, 0.125, 0.5, 0.0, 0.5, 0.0, 0.5, 0.125, 0.5, 0.25, 0.5, 0.125, 0.5, 0.125, 0.5, 0.25, 0.5, 0.375, 0.5, 0.25, 0.5, 0.25, 0.5, 0.375, 0.5, 0.5, 0.5, 0.375, 0.5, 0.375, 0.5, 0.5, 0.5, 0.375, 0.0, 0.625, 0.0, 0.625, 0.25, 0.375, 0.25, 0.375, 0.25, 0.625, 0.25, 0.625, 0.5, 0.375, 0.5, 0.375, 0.5, 0.625, 0.5, 0.625, 0.75, 0.375, 0.75, 0.375, 0.75, 0.625, 0.75, 0.625, 1.0, 0.375, 1.0, 0.375, 0.0, 0.375, 0.25, 0.375, 0.25, 0.375, 0.0, 0.625, 0.5, 0.875, 0.5, 0.875, 0.75, 0.625, 0.75, 0.125, 0.5, 0.375, 0.5, 0.375, 0.75, 0.125, 0.75, 0.375, 0.5, 0.375, 0.75, 0.375, 0.75, 0.375, 0.5, 0.375, 0.75, 0.375, 1.0, 0.375, 1.0, 0.375, 0.75, 0.375, 0.25, 0.375, 0.5, 0.375, 0.5, 0.375, 0.25, 0.375, 0.0, 0.625, 0.0, 0.625, 0.25, 0.375, 0.25, 0.375, 0.25, 0.625, 0.25, 0.625, 0.5, 0.375, 0.5, 0.375, 0.5, 0.625, 0.5, 0.625, 0.75, 0.375, 0.75, 0.375, 0.75, 0.625, 0.75, 0.625, 1.0, 0.375, 1.0, 0.125, 0.5, 0.375, 0.5, 0.375, 0.75, 0.125, 0.75, 0.625, 0.5, 0.875, 0.5, 0.875, 0.75, 0.625, 0.75, 0.375, 0.0, 0.625, 0.0, 0.625, 0.25, 0.375, 0.25, 0.375, 0.25, 0.625, 0.25, 0.625, 0.5, 0.375, 0.5, 0.375, 0.5, 0.625, 0.5, 0.625, 0.75, 0.375, 0.75, 0.375, 0.75, 0.625, 0.75, 0.625, 1.0, 0.375, 1.0, 0.125, 0.5, 0.375, 0.5, 0.375, 0.75, 0.125, 0.75, 0.625, 0.5, 0.875, 0.5, 0.875, 0.75, 0.625, 0.75, 0.375, 0.0, 0.625, 0.0, 0.625, 0.25, 0.375, 0.25, 0.375, 0.25, 0.625, 0.25, 0.625, 0.5, 0.375, 0.5, 0.375, 0.5, 0.625, 0.5, 0.625, 0.75, 0.375, 0.75, 0.375, 0.75, 0.625, 0.75, 0.625, 1.0, 0.375, 1.0, 0.125, 0.5, 0.375, 0.5, 0.375, 0.75, 0.125, 0.75, 0.625, 0.5, 0.875, 0.5, 0.875, 0.75, 0.625, 0.75, 0.375, 0.0, 0.625, 0.0, 0.625, 0.25, 0.375, 0.25, 0.375, 0.25, 0.625, 0.25, 0.625, 0.5, 0.375, 0.5, 0.375, 0.5, 0.625, 0.5, 0.625, 0.75, 0.375, 0.75, 0.375, 0.75, 0.625, 0.75, 0.625, 1.0, 0.375, 1.0, 0.125, 0.5, 0.375, 0.5, 0.375, 0.75, 0.125, 0.75, 0.625, 0.5, 0.875, 0.5, 0.875, 0.75, 0.625, 0.75, 0.75, 0.9375, 0.7083, 1.0, 0.6667, 0.9375, 0.75, 0.875, 0.75, 0.9375, 0.6667, 0.9375, 0.6667, 0.875, 0.75, 0.8125, 0.75, 0.875, 0.6667, 0.875, 0.6667, 0.8125, 0.75, 0.75, 0.75, 0.8125, 0.6667, 0.8125, 0.6667, 0.75, 0.75, 0.6875, 0.75, 0.75, 0.6667, 0.75, 0.6667, 0.6875, 0.75, 0.625, 0.75, 0.6875, 0.6667, 0.6875, 0.6667, 0.625, 0.75, 0.5625, 0.75, 0.625, 0.6667, 0.625, 0.6667, 0.5625, 0.6667, 0.9375, 0.625, 1.0, 0.5833, 0.9375, 0.6667, 0.875, 0.6667, 0.9375, 0.5833, 0.9375, 0.5833, 0.875, 0.6667, 0.8125, 0.6667, 0.875, 0.5833, 0.875, 0.5833, 0.8125, 0.6667, 0.75, 0.6667, 0.8125, 0.5833, 0.8125, 0.5833, 0.75, 0.6667, 0.6875, 0.6667, 0.75, 0.5833, 0.75, 0.5833, 0.6875, 0.6667, 0.625, 0.6667, 0.6875, 0.5833, 0.6875, 0.5833, 0.625, 0.6667, 0.5625, 0.6667, 0.625, 0.5833, 0.625, 0.5833, 0.5625, 0.5833, 0.75, 0.5833, 0.8125, 0.5, 0.8125, 0.5, 0.75, 0.5833, 0.6875, 0.5833, 0.75, 0.5, 0.75, 0.5, 0.6875, 0.5833, 0.625, 0.5833, 0.6875, 0.5, 0.6875, 0.5, 0.625, 0.5833, 0.5625, 0.5833, 0.625, 0.5, 0.625, 0.5, 0.5625, 0.5833, 0.9375, 0.5417, 1.0, 0.5, 0.9375, 0.5833, 0.875, 0.5833, 0.9375, 0.5, 0.9375, 0.5, 0.875, 0.5833, 0.8125, 0.5833, 0.875, 0.5, 0.875, 0.5, 0.8125, 0.5, 0.9375, 0.4583, 1.0, 0.4167, 0.9375, 0.5, 0.875, 0.5, 0.9375, 0.4167, 0.9375, 0.4167, 0.875, 0.5, 0.8125, 0.5, 0.875, 0.4167, 0.875, 0.4167, 0.8125, 0.5, 0.75, 0.5, 0.8125, 0.4167, 0.8125, 0.4167, 0.75, 0.5, 0.6875, 0.5, 0.75, 0.4167, 0.75, 0.4167, 0.6875, 0.5, 0.625, 0.5, 0.6875, 0.4167, 0.6875, 0.4167, 0.625, 0.5, 0.5625, 0.5, 0.625, 0.4167, 0.625, 0.4167, 0.5625, 0.4167, 0.6875, 0.4167, 0.75, 0.3333, 0.75, 0.3333, 0.6875, 0.4167, 0.625, 0.4167, 0.6875, 0.3333, 0.6875, 0.3333, 0.625, 0.4167, 0.5625, 0.4167, 0.625, 0.3333, 0.625, 0.3333, 0.5625, 0.4167, 0.9375, 0.375, 1.0, 0.3333, 0.9375, 0.4167, 0.875, 0.4167, 0.9375, 0.3333, 0.9375, 0.3333, 0.875, 0.4167, 0.8125, 0.4167, 0.875, 0.3333, 0.875, 0.3333, 0.8125, 0.4167, 0.75, 0.4167, 0.8125, 0.3333, 0.8125, 0.3333, 0.75, 0.3333, 0.9375, 0.2917, 1.0, 0.25, 0.9375, 0.3333, 0.875, 0.3333, 0.9375, 0.25, 0.9375, 0.25, 0.875, 0.3333, 0.8125, 0.3333, 0.875, 0.25, 0.875, 0.25, 0.8125, 0.3333, 0.75, 0.3333, 0.8125, 0.25, 0.8125, 0.25, 0.75, 0.3333, 0.6875, 0.3333, 0.75, 0.25, 0.75, 0.25, 0.6875, 0.3333, 0.625, 0.3333, 0.6875, 0.25, 0.6875, 0.25, 0.625, 0.3333, 0.5625, 0.3333, 0.625, 0.25, 0.625, 0.25, 0.5625, 0.25, 0.6875, 0.25, 0.75, 0.1667, 0.75, 0.1667, 0.6875, 0.25, 0.625, 0.25, 0.6875, 0.1667, 0.6875, 0.1667, 0.625, 0.25, 0.5625, 0.25, 0.625, 0.1667, 0.625, 0.1667, 0.5625, 0.25, 0.9375, 0.2083, 1.0, 0.1667, 0.9375, 0.25, 0.875, 0.25, 0.9375, 0.1667, 0.9375, 0.1667, 0.875, 0.25, 0.8125, 0.25, 0.875, 0.1667, 0.875, 0.1667, 0.8125, 0.25, 0.75, 0.25, 0.8125, 0.1667, 0.8125, 0.1667, 0.75, 0.1667, 0.875, 0.1667, 0.9375, 0.08333, 0.9375, 0.08333, 0.875, 0.1667, 0.8125, 0.1667, 0.875, 0.08333, 0.875, 0.08333, 0.8125, 0.1667, 0.75, 0.1667, 0.8125, 0.08333, 0.8125, 0.08333, 0.75, 0.1667, 0.6875, 0.1667, 0.75, 0.08333, 0.75, 0.08333, 0.6875, 0.1667, 0.625, 0.1667, 0.6875, 0.08333, 0.6875, 0.08333, 0.625, 0.1667, 0.5625, 0.1667, 0.625, 0.08333, 0.625, 0.08333, 0.5625, 0.1667, 0.9375, 0.125, 1.0, 0.08333, 0.9375, 0.08333, 0.625, 0.08333, 0.6875, 0.0, 0.6875, 2.98e-08, 0.625, 0.08333, 0.5625, 0.08333, 0.625, 2.98e-08, 0.625, 0.0, 0.5625, 0.08333, 0.9375, 0.04167, 1.0, 0.0, 0.9375, 0.08333, 0.875, 0.08333, 0.9375, 0.0, 0.9375, 2.98e-08, 0.875, 0.08333, 0.8125, 0.08333, 0.875, 2.98e-08, 0.875, 0.0, 0.8125, 0.08333, 0.75, 0.08333, 0.8125, 0.0, 0.8125, 0.0, 0.75, 0.08333, 0.6875, 0.08333, 0.75, 0.0, 0.75, 0.0, 0.6875, 1.0, 0.8125, 1.0, 0.875, 0.9167, 0.875, 0.9167, 0.8125, 1.0, 0.75, 1.0, 0.8125, 0.9167, 0.8125, 0.9167, 0.75, 1.0, 0.6875, 1.0, 0.75, 0.9167, 0.75, 0.9167, 0.6875, 1.0, 0.625, 1.0, 0.6875, 0.9167, 0.6875, 0.9167, 0.625, 1.0, 0.5625, 1.0, 0.625, 0.9167, 0.625, 0.9167, 0.5625, 1.0, 0.9375, 0.9583, 1.0, 0.9167, 0.9375, 1.0, 0.875, 1.0, 0.9375, 0.9167, 0.9375, 0.9167, 0.875, 0.9167, 0.5625, 0.9167, 0.625, 0.8333, 0.625, 0.8333, 0.5625, 0.9167, 0.9375, 0.875, 1.0, 0.8333, 0.9375, 0.9167, 0.875, 0.9167, 0.9375, 0.8333, 0.9375, 0.8333, 0.875, 0.9167, 0.8125, 0.9167, 0.875, 0.8333, 0.875, 0.8333, 0.8125, 0.9167, 0.75, 0.9167, 0.8125, 0.8333, 0.8125, 0.8333, 0.75, 0.9167, 0.6875, 0.9167, 0.75, 0.8333, 0.75, 0.8333, 0.6875, 0.9167, 0.625, 0.9167, 0.6875, 0.8333, 0.6875, 0.8333, 0.625, 0.8333, 0.8125, 0.8333, 0.875, 0.75, 0.875, 0.75, 0.8125, 0.8333, 0.75, 0.8333, 0.8125, 0.75, 0.8125, 0.75, 0.75, 0.8333, 0.6875, 0.8333, 0.75, 0.75, 0.75, 0.75, 0.6875, 0.8333, 0.625, 0.8333, 0.6875, 0.75, 0.6875, 0.75, 0.625, 0.8333, 0.5625, 0.8333, 0.625, 0.75, 0.625, 0.75, 0.5625, 0.8333, 0.9375, 0.7917, 1.0, 0.75, 0.9375, 0.8333, 0.875, 0.8333, 0.9375, 0.75, 0.9375, 0.75, 0.875, 0.75, 0.9375, 0.7083, 1.0, 0.6667, 0.9375, 0.75, 0.875, 0.75, 0.9375, 0.6667, 0.9375, 0.6667, 0.875, 0.75, 0.8125, 0.75, 0.875, 0.6667, 0.875, 0.6667, 0.8125, 0.75, 0.75, 0.75, 0.8125, 0.6667, 0.8125, 0.6667, 0.75, 0.75, 0.6875, 0.75, 0.75, 0.6667, 0.75, 0.6667, 0.6875, 0.75, 0.625, 0.75, 0.6875, 0.6667, 0.6875, 0.6667, 0.625, 0.75, 0.5625, 0.75, 0.625, 0.6667, 0.625, 0.6667, 0.5625, 0.6667, 0.9375, 0.625, 1.0, 0.5833, 0.9375, 0.6667, 0.875, 0.6667, 0.9375, 0.5833, 0.9375, 0.5833, 0.875, 0.6667, 0.8125, 0.6667, 0.875, 0.5833, 0.875, 0.5833, 0.8125, 0.6667, 0.75, 0.6667, 0.8125, 0.5833, 0.8125, 0.5833, 0.75, 0.6667, 0.6875, 0.6667, 0.75, 0.5833, 0.75, 0.5833, 0.6875, 0.6667, 0.625, 0.6667, 0.6875, 0.5833, 0.6875, 0.5833, 0.625, 0.6667, 0.5625, 0.6667, 0.625, 0.5833, 0.625, 0.5833, 0.5625, 0.5833, 0.75, 0.5833, 0.8125, 0.5, 0.8125, 0.5, 0.75, 0.5833, 0.6875, 0.5833, 0.75, 0.5, 0.75, 0.5, 0.6875, 0.5833, 0.625, 0.5833, 0.6875, 0.5, 0.6875, 0.5, 0.625, 0.5833, 0.5625, 0.5833, 0.625, 0.5, 0.625, 0.5, 0.5625, 0.5833, 0.9375, 0.5417, 1.0, 0.5, 0.9375, 0.5833, 0.875, 0.5833, 0.9375, 0.5, 0.9375, 0.5, 0.875, 0.5833, 0.8125, 0.5833, 0.875, 0.5, 0.875, 0.5, 0.8125, 0.5, 0.9375, 0.4583, 1.0, 0.4167, 0.9375, 0.5, 0.875, 0.5, 0.9375, 0.4167, 0.9375, 0.4167, 0.875, 0.5, 0.8125, 0.5, 0.875, 0.4167, 0.875, 0.4167, 0.8125, 0.5, 0.75, 0.5, 0.8125, 0.4167, 0.8125, 0.4167, 0.75, 0.5, 0.6875, 0.5, 0.75, 0.4167, 0.75, 0.4167, 0.6875, 0.5, 0.625, 0.5, 0.6875, 0.4167, 0.6875, 0.4167, 0.625, 0.5, 0.5625, 0.5, 0.625, 0.4167, 0.625, 0.4167, 0.5625, 0.4167, 0.6875, 0.4167, 0.75, 0.3333, 0.75, 0.3333, 0.6875, 0.4167, 0.625, 0.4167, 0.6875, 0.3333, 0.6875, 0.3333, 0.625, 0.4167, 0.5625, 0.4167, 0.625, 0.3333, 0.625, 0.3333, 0.5625, 0.4167, 0.9375, 0.375, 1.0, 0.3333, 0.9375, 0.4167, 0.875, 0.4167, 0.9375, 0.3333, 0.9375, 0.3333, 0.875, 0.4167, 0.8125, 0.4167, 0.875, 0.3333, 0.875, 0.3333, 0.8125, 0.4167, 0.75, 0.4167, 0.8125, 0.3333, 0.8125, 0.3333, 0.75, 0.3333, 0.9375, 0.2917, 1.0, 0.25, 0.9375, 0.3333, 0.875, 0.3333, 0.9375, 0.25, 0.9375, 0.25, 0.875, 0.3333, 0.8125, 0.3333, 0.875, 0.25, 0.875, 0.25, 0.8125, 0.3333, 0.75, 0.3333, 0.8125, 0.25, 0.8125, 0.25, 0.75, 0.3333, 0.6875, 0.3333, 0.75, 0.25, 0.75, 0.25, 0.6875, 0.3333, 0.625, 0.3333, 0.6875, 0.25, 0.6875, 0.25, 0.625, 0.3333, 0.5625, 0.3333, 0.625, 0.25, 0.625, 0.25, 0.5625, 0.25, 0.6875, 0.25, 0.75, 0.1667, 0.75, 0.1667, 0.6875, 0.25, 0.625, 0.25, 0.6875, 0.1667, 0.6875, 0.1667, 0.625, 0.25, 0.5625, 0.25, 0.625, 0.1667, 0.625, 0.1667, 0.5625, 0.25, 0.9375, 0.2083, 1.0, 0.1667, 0.9375, 0.25, 0.875, 0.25, 0.9375, 0.1667, 0.9375, 0.1667, 0.875, 0.25, 0.8125, 0.25, 0.875, 0.1667, 0.875, 0.1667, 0.8125, 0.25, 0.75, 0.25, 0.8125, 0.1667, 0.8125, 0.1667, 0.75, 0.1667, 0.875, 0.1667, 0.9375, 0.08333, 0.9375, 0.08333, 0.875, 0.1667, 0.8125, 0.1667, 0.875, 0.08333, 0.875, 0.08333, 0.8125, 0.1667, 0.75, 0.1667, 0.8125, 0.08333, 0.8125, 0.08333, 0.75, 0.1667, 0.6875, 0.1667, 0.75, 0.08333, 0.75, 0.08333, 0.6875, 0.1667, 0.625, 0.1667, 0.6875, 0.08333, 0.6875, 0.08333, 0.625, 0.1667, 0.5625, 0.1667, 0.625, 0.08333, 0.625, 0.08333, 0.5625, 0.1667, 0.9375, 0.125, 1.0, 0.08333, 0.9375, 0.08333, 0.625, 0.08333, 0.6875, 0.0, 0.6875, 2.98e-08, 0.625, 0.08333, 0.5625, 0.08333, 0.625, 2.98e-08, 0.625, 0.0, 0.5625, 0.08333, 0.9375, 0.04167, 1.0, 0.0, 0.9375, 0.08333, 0.875, 0.08333, 0.9375, 0.0, 0.9375, 2.98e-08, 0.875, 0.08333, 0.8125, 0.08333, 0.875, 2.98e-08, 0.875, 0.0, 0.8125, 0.08333, 0.75, 0.08333, 0.8125, 0.0, 0.8125, 0.0, 0.75, 0.08333, 0.6875, 0.08333, 0.75, 0.0, 0.75, 0.0, 0.6875, 1.0, 0.8125, 1.0, 0.875, 0.9167, 0.875, 0.9167, 0.8125, 1.0, 0.75, 1.0, 0.8125, 0.9167, 0.8125, 0.9167, 0.75, 1.0, 0.6875, 1.0, 0.75, 0.9167, 0.75, 0.9167, 0.6875, 1.0, 0.625, 1.0, 0.6875, 0.9167, 0.6875, 0.9167, 0.625, 1.0, 0.5625, 1.0, 0.625, 0.9167, 0.625, 0.9167, 0.5625, 1.0, 0.9375, 0.9583, 1.0, 0.9167, 0.9375, 1.0, 0.875, 1.0, 0.9375, 0.9167, 0.9375, 0.9167, 0.875, 0.9167, 0.5625, 0.9167, 0.625, 0.8333, 0.625, 0.8333, 0.5625, 0.9167, 0.9375, 0.875, 1.0, 0.8333, 0.9375, 0.9167, 0.875, 0.9167, 0.9375, 0.8333, 0.9375, 0.8333, 0.875, 0.9167, 0.8125, 0.9167, 0.875, 0.8333, 0.875, 0.8333, 0.8125, 0.9167, 0.75, 0.9167, 0.8125, 0.8333, 0.8125, 0.8333, 0.75, 0.9167, 0.6875, 0.9167, 0.75, 0.8333, 0.75, 0.8333, 0.6875, 0.9167, 0.625, 0.9167, 0.6875, 0.8333, 0.6875, 0.8333, 0.625, 0.8333, 0.8125, 0.8333, 0.875, 0.75, 0.875, 0.75, 0.8125, 0.8333, 0.75, 0.8333, 0.8125, 0.75, 0.8125, 0.75, 0.75, 0.8333, 0.6875, 0.8333, 0.75, 0.75, 0.75, 0.75, 0.6875, 0.8333, 0.625, 0.8333, 0.6875, 0.75, 0.6875, 0.75, 0.625, 0.8333, 0.5625, 0.8333, 0.625, 0.75, 0.625, 0.75, 0.5625, 0.8333, 0.9375, 0.7917, 1.0, 0.75, 0.9375, 0.8333, 0.875, 0.8333, 0.9375, 0.75, 0.9375, 0.75, 0.875, 0.375, 0.0, 0.625, 0.0, 0.625, 0.25, 0.375, 0.25, 0.375, 0.25, 0.625, 0.25, 0.625, 0.5, 0.375, 0.5, 0.375, 0.5, 0.625, 0.5, 0.625, 0.75, 0.375, 0.75, 0.375, 0.75, 0.625, 0.75, 0.625, 1.0, 0.375, 1.0, 0.125, 0.5, 0.375, 0.5, 0.375, 0.75, 0.125, 0.75, 0.625, 0.5, 0.875, 0.5, 0.875, 0.75, 0.625, 0.75, 0.375, 0.0, 0.625, 0.0, 0.625, 0.25, 0.375, 0.25, 0.375, 0.25, 0.625, 0.25, 0.625, 0.5, 0.375, 0.5, 0.375, 0.5, 0.625, 0.5, 0.625, 0.75, 0.375, 0.75, 0.375, 0.75, 0.625, 0.75, 0.625, 1.0, 0.375, 1.0, 0.125, 0.5, 0.375, 0.5, 0.375, 0.75, 0.125, 0.75, 0.625, 0.5, 0.875, 0.5, 0.875, 0.75, 0.625, 0.75, 0.008333, 0.0, 0.6, 0.0, 0.0, 0.0, 0.01667, 0.0, 0.6, 0.0, 0.008333, 0.0, 0.025, 0.0, 0.6, 0.0, 0.01667, 0.0, 0.025, 0.0, 0.5917, 0.0, 0.6, 0.0, 0.025, 0.0, 0.5833, 0.0, 0.5917, 0.0, 0.03333, 0.0, 0.5833, 0.0, 0.025, 0.0, 0.03333, 0.0, 0.575, 0.0, 0.5833, 0.0, 0.03333, 0.0, 0.5667, 0.0, 0.575, 0.0, 0.04167, 0.0, 0.5667, 0.0, 0.03333, 0.0, 0.04167, 0.0, 0.5583, 0.0, 0.5667, 0.0, 0.04167, 0.0, 0.55, 0.0, 0.5583, 0.0, 0.05, 0.0, 0.55, 0.0, 0.04167, 0.0, 0.05, 0.0, 0.5417, 0.0, 0.55, 0.0, 0.05, 0.0, 0.5333, 0.0, 0.5417, 0.0, 0.05833, 0.0, 0.5333, 0.0, 0.05, 0.0, 0.05833, 0.0, 0.525, 0.0, 0.5333, 0.0, 0.06667, 0.0, 0.525, 0.0, 0.05833, 0.0, 0.06667, 0.0, 0.5167, 0.0, 0.525, 0.0, 0.06667, 0.0, 0.5083, 0.0, 0.5167, 0.0, 0.075, 0.0, 0.5083, 0.0, 0.06667, 0.0, 0.4083, 0.0, 0.3917, 0.0, 0.4, 0.0, 0.4167, 0.0, 0.3917, 0.0, 0.4083, 0.0, 0.425, 0.0, 0.3917, 0.0, 0.4167, 0.0, 0.425, 0.0, 0.3833, 0.0, 0.3917, 0.0, 0.4333, 0.0, 0.3833, 0.0, 0.425, 0.0, 0.4417, 0.0, 0.3833, 0.0, 0.4333, 0.0, 0.075, 0.0, 0.5, 0.0, 0.5083, 0.0, 0.45, 0.0, 0.3833, 0.0, 0.4417, 0.0, 0.45, 0.0, 0.375, 0.0, 0.3833, 0.0, 0.4583, 0.0, 0.375, 0.0, 0.45, 0.0, 0.4667, 0.0, 0.375, 0.0, 0.4583, 0.0, 0.475, 0.0, 0.375, 0.0, 0.4667, 0.0, 0.475, 0.0, 0.3667, 0.0, 0.375, 0.0, 0.4833, 0.0, 0.3667, 0.0, 0.475, 0.0, 0.4917, 0.0, 0.3667, 0.0, 0.4833, 0.0, 0.5, 0.0, 0.3667, 0.0, 0.4917, 0.0, 0.5, 0.0, 0.3583, 0.0, 0.3667, 0.0, 0.075, 0.0, 0.3583, 0.0, 0.5, 0.0, 0.08333, 0.0, 0.3583, 0.0, 0.075, 0.0, 0.08333, 0.0, 0.35, 0.0, 0.3583, 0.0, 0.08333, 0.0, 0.3417, 0.0, 0.35, 0.0, 0.09167, 0.0, 0.6833, 0.0, 0.08333, 0.0, 0.6833, 0.0, 0.6917, 0.0, 0.08333, 0.0, 0.6917, 0.0, 0.3417, 0.0, 0.08333, 0.0, 0.6917, 0.0, 0.7, 0.0, 0.3417, 0.0, 0.7, 0.0, 0.7083, 0.0, 0.3417, 0.0, 0.7083, 0.0, 0.3333, 0.0, 0.3417, 0.0, 0.7167, 0.0, 0.3333, 0.0, 0.7083, 0.0, 0.725, 0.0, 0.3333, 0.0, 0.7167, 0.0, 0.09167, 0.0, 0.675, 0.0, 0.6833, 0.0, 0.09167, 0.0, 0.6667, 0.0, 0.675, 0.0, 0.7333, 0.0, 0.3333, 0.0, 0.725, 0.0, 0.7333, 0.0, 0.325, 0.0, 0.3333, 0.0, 0.09167, 0.0, 0.6583, 0.0, 0.6667, 0.0, 0.09167, 0.0, 0.65, 0.0, 0.6583, 0.0, 0.7417, 0.0, 0.325, 0.0, 0.7333, 0.0, 0.09167, 0.0, 0.6417, 0.0, 0.65, 0.0, 0.75, 0.0, 0.325, 0.0, 0.7417, 0.0, 0.09167, 0.0, 0.6333, 0.0, 0.6417, 0.0, 0.09167, 0.0, 0.625, 0.0, 0.6333, 0.0, 0.7583, 0.0, 0.325, 0.0, 0.75, 0.0, 0.09167, 0.0, 0.6167, 0.0, 0.625, 0.0, 0.1, 0.0, 0.6167, 0.0, 0.09167, 0.0, 0.7583, 0.0, 0.3167, 0.0, 0.325, 0.0, 0.1, 0.0, 0.6083, 0.0, 0.6167, 0.0, 0.7667, 0.0, 0.3167, 0.0, 0.7583, 0.0, 0.1, 0.0, 1.0, 0.0, 0.6083, 0.0, 0.775, 0.0, 0.3167, 0.0, 0.7667, 0.0, 0.7833, 0.0, 0.3167, 0.0, 0.775, 0.0, 0.7833, 0.0, 0.3083, 0.0, 0.3167, 0.0, 0.1, 0.0, 0.9917, 0.0, 1.0, 0.0, 0.7917, 0.0, 0.3083, 0.0, 0.7833, 0.0, 0.1083, 0.0, 0.9917, 0.0, 0.1, 0.0, 0.8, 0.0, 0.3083, 0.0, 0.7917, 0.0, 0.8, 0.0, 0.3, 0.0, 0.3083, 0.0, 0.1083, 0.0, 0.9833, 0.0, 0.9917, 0.0, 0.8083, 0.0, 0.3, 0.0, 0.8, 0.0, 0.1167, 0.0, 0.9833, 0.0, 0.1083, 0.0, 0.8167, 0.0, 0.3, 0.0, 0.8083, 0.0, 0.8167, 0.0, 0.2917, 0.0, 0.3, 0.0, 0.1167, 0.0, 0.975, 0.0, 0.9833, 0.0, 0.825, 0.0, 0.2917, 0.0, 0.8167, 0.0, 0.1167, 0.0, 0.9667, 0.0, 0.975, 0.0, 0.825, 0.0, 0.2833, 0.0, 0.2917, 0.0, 0.125, 0.0, 0.9667, 0.0, 0.1167, 0.0, 0.8333, 0.0, 0.2833, 0.0, 0.825, 0.0, 0.8417, 0.0, 0.2833, 0.0, 0.8333, 0.0, 0.125, 0.0, 0.9583, 0.0, 0.9667, 0.0, 0.8417, 0.0, 0.275, 0.0, 0.2833, 0.0, 0.85, 0.0, 0.275, 0.0, 0.8417, 0.0, 0.1333, 0.0, 0.9583, 0.0, 0.125, 0.0, 0.1333, 0.0, 0.95, 0.0, 0.9583, 0.0, 0.8583, 0.0, 0.275, 0.0, 0.85, 0.0, 0.1333, 0.0, 0.9417, 0.0, 0.95, 0.0, 0.8583, 0.0, 0.2667, 0.0, 0.275, 0.0, 0.8667, 0.0, 0.2667, 0.0, 0.8583, 0.0, 0.1417, 0.0, 0.9417, 0.0, 0.1333, 0.0, 0.1417, 0.0, 0.9333, 0.0, 0.9417, 0.0, 0.875, 0.0, 0.2667, 0.0, 0.8667, 0.0, 0.8833, 0.0, 0.2667, 0.0, 0.875, 0.0, 0.1417, 0.0, 0.925, 0.0, 0.9333, 0.0, 0.8833, 0.0, 0.2583, 0.0, 0.2667, 0.0, 0.8917, 0.0, 0.2583, 0.0, 0.8833, 0.0, 0.1417, 0.0, 0.9167, 0.0, 0.925, 0.0, 0.9, 0.0, 0.2583, 0.0, 0.8917, 0.0, 0.1417, 0.0, 0.9083, 0.0, 0.9167, 0.0, 0.9083, 0.0, 0.2583, 0.0, 0.9, 0.0, 0.1417, 0.0, 0.2583, 0.0, 0.9083, 0.0, 0.15, 0.0, 0.2583, 0.0, 0.1417, 0.0, 0.15, 0.0, 0.25, 0.0, 0.2583, 0.0, 0.1583, 0.0, 0.25, 0.0, 0.15, 0.0, 0.1583, 0.0, 0.2417, 0.0, 0.25, 0.0, 0.1667, 0.0, 0.2417, 0.0, 0.1583, 0.0, 0.1667, 0.0, 0.2333, 0.0, 0.2417, 0.0, 0.175, 0.0, 0.2333, 0.0, 0.1667, 0.0, 0.175, 0.0, 0.225, 0.0, 0.2333, 0.0, 0.1833, 0.0, 0.225, 0.0, 0.175, 0.0, 0.1833, 0.0, 0.2167, 0.0, 0.225, 0.0, 0.1917, 0.0, 0.2167, 0.0, 0.1833, 0.0, 0.1917, 0.0, 0.2083, 0.0, 0.2167, 0.0, 0.2, 0.0, 0.2083, 0.0, 0.1917, 0.0, 0.9247, 0.0, 0.911, 0.0, 0.9178, 0.0, 0.9315, 0.0, 0.911, 0.0, 0.9247, 0.0, 0.9384, 0.0, 0.911, 0.0, 0.9315, 0.0, 0.9384, 0.0, 0.9041, 0.0, 0.911, 0.0, 0.9452, 0.0, 0.9041, 0.0, 0.9384, 0.0, 0.9521, 0.0, 0.9041, 0.0, 0.9452, 0.0, 0.9589, 0.0, 0.9041, 0.0, 0.9521, 0.0, 0.9589, 0.0, 0.8973, 0.0, 0.9041, 0.0, 0.9658, 0.0, 0.8973, 0.0, 0.9589, 0.0, 0.9726, 0.0, 0.8973, 0.0, 0.9658, 0.0, 0.9795, 0.0, 0.8973, 0.0, 0.9726, 0.0, 0.9795, 0.0, 0.8904, 0.0, 0.8973, 0.0, 0.9863, 0.0, 0.8904, 0.0, 0.9795, 0.0, 0.9932, 0.0, 0.8904, 0.0, 0.9863, 0.0, 0.9932, 0.0, 0.8836, 0.0, 0.8904, 0.0, 1.0, 0.0, 0.8836, 0.0, 0.9932, 0.0, 0.0, 0.0, 0.006849, 0.0, 1.0, 0.0, 0.006849, 0.0, 0.0137, 0.0, 1.0, 0.0, 0.0137, 0.0, 0.02055, 0.0, 1.0, 0.0, 0.02055, 0.0, 0.0274, 0.0, 1.0, 0.0, 0.0274, 0.0, 0.8836, 0.0, 1.0, 0.0, 0.0274, 0.0, 0.03425, 0.0, 0.8836, 0.0, 0.03425, 0.0, 0.0411, 0.0, 0.8836, 0.0, 0.0411, 0.0, 0.8767, 0.0, 0.8836, 0.0, 0.0411, 0.0, 0.04795, 0.0, 0.8767, 0.0, 0.04795, 0.0, 0.05479, 0.0, 0.8767, 0.0, 0.05479, 0.0, 0.8699, 0.0, 0.8767, 0.0, 0.05479, 0.0, 0.06164, 0.0, 0.8699, 0.0, 0.06164, 0.0, 0.06849, 0.0, 0.8699, 0.0, 0.06849, 0.0, 0.07534, 0.0, 0.8699, 0.0, 0.07534, 0.0, 0.863, 0.0, 0.8699, 0.0, 0.07534, 0.0, 0.08219, 0.0, 0.863, 0.0, 0.08219, 0.0, 0.08904, 0.0, 0.863, 0.0, 0.08904, 0.0, 0.8562, 0.0, 0.863, 0.0, 0.09589, 0.0, 0.8562, 0.0, 0.08904, 0.0, 0.1027, 0.0, 0.8562, 0.0, 0.09589, 0.0, 0.1096, 0.0, 0.8562, 0.0, 0.1027, 0.0, 0.1096, 0.0, 0.8493, 0.0, 0.8562, 0.0, 0.1164, 0.0, 0.8493, 0.0, 0.1096, 0.0, 0.1233, 0.0, 0.8493, 0.0, 0.1164, 0.0, 0.1301, 0.0, 0.8493, 0.0, 0.1233, 0.0, 0.1301, 0.0, 0.8425, 0.0, 0.8493, 0.0, 0.137, 0.0, 0.8425, 0.0, 0.1301, 0.0, 0.1438, 0.0, 0.8425, 0.0, 0.137, 0.0, 0.1438, 0.0, 0.8356, 0.0, 0.8425, 0.0, 0.1507, 0.0, 0.8356, 0.0, 0.1438, 0.0, 0.1575, 0.0, 0.8356, 0.0, 0.1507, 0.0, 0.1575, 0.0, 0.8288, 0.0, 0.8356, 0.0, 0.1644, 0.0, 0.8288, 0.0, 0.1575, 0.0, 0.1712, 0.0, 0.8288, 0.0, 0.1644, 0.0, 0.1712, 0.0, 0.8219, 0.0, 0.8288, 0.0, 0.1781, 0.0, 0.8219, 0.0, 0.1712, 0.0, 0.1781, 0.0, 0.8151, 0.0, 0.8219, 0.0, 0.1849, 0.0, 0.8151, 0.0, 0.1781, 0.0, 0.1849, 0.0, 0.8082, 0.0, 0.8151, 0.0, 0.1918, 0.0, 0.8082, 0.0, 0.1849, 0.0, 0.1918, 0.0, 0.8014, 0.0, 0.8082, 0.0, 0.1986, 0.0, 0.8014, 0.0, 0.1918, 0.0, 0.1986, 0.0, 0.7945, 0.0, 0.8014, 0.0, 0.2055, 0.0, 0.7945, 0.0, 0.1986, 0.0, 0.2123, 0.0, 0.7945, 0.0, 0.2055, 0.0, 0.2123, 0.0, 0.7877, 0.0, 0.7945, 0.0, 0.2192, 0.0, 0.7877, 0.0, 0.2123, 0.0, 0.2192, 0.0, 0.7808, 0.0, 0.7877, 0.0, 0.226, 0.0, 0.7808, 0.0, 0.2192, 0.0, 0.2329, 0.0, 0.7808, 0.0, 0.226, 0.0, 0.2397, 0.0, 0.7808, 0.0, 0.2329, 0.0, 0.2397, 0.0, 0.774, 0.0, 0.7808, 0.0, 0.2466, 0.0, 0.774, 0.0, 0.2397, 0.0, 0.2534, 0.0, 0.774, 0.0, 0.2466, 0.0, 0.2534, 0.0, 0.7671, 0.0, 0.774, 0.0, 0.2534, 0.0, 0.7603, 0.0, 0.7671, 0.0, 0.2534, 0.0, 0.7534, 0.0, 0.7603, 0.0, 0.2534, 0.0, 0.7466, 0.0, 0.7534, 0.0, 0.2534, 0.0, 0.7397, 0.0, 0.7466, 0.0, 0.2534, 0.0, 0.7329, 0.0, 0.7397, 0.0, 0.2534, 0.0, 0.726, 0.0, 0.7329, 0.0, 0.2534, 0.0, 0.7192, 0.0, 0.726, 0.0, 0.2534, 0.0, 0.2603, 0.0, 0.7192, 0.0, 0.2603, 0.0, 0.7123, 0.0, 0.7192, 0.0, 0.2671, 0.0, 0.7123, 0.0, 0.2603, 0.0, 0.274, 0.0, 0.7123, 0.0, 0.2671, 0.0, 0.2808, 0.0, 0.7123, 0.0, 0.274, 0.0, 0.2808, 0.0, 0.7055, 0.0, 0.7123, 0.0, 0.2877, 0.0, 0.7055, 0.0, 0.2808, 0.0, 0.2945, 0.0, 0.7055, 0.0, 0.2877, 0.0, 0.2945, 0.0, 0.6986, 0.0, 0.7055, 0.0, 0.3014, 0.0, 0.6986, 0.0, 0.2945, 0.0, 0.3014, 0.0, 0.6918, 0.0, 0.6986, 0.0, 0.3082, 0.0, 0.6918, 0.0, 0.3014, 0.0, 0.3151, 0.0, 0.6918, 0.0, 0.3082, 0.0, 0.3151, 0.0, 0.6849, 0.0, 0.6918, 0.0, 0.3219, 0.0, 0.6849, 0.0, 0.3151, 0.0, 0.3219, 0.0, 0.6781, 0.0, 0.6849, 0.0, 0.3288, 0.0, 0.6781, 0.0, 0.3219, 0.0, 0.3288, 0.0, 0.6712, 0.0, 0.6781, 0.0, 0.3356, 0.0, 0.6712, 0.0, 0.3288, 0.0, 0.3356, 0.0, 0.6644, 0.0, 0.6712, 0.0, 0.3425, 0.0, 0.6644, 0.0, 0.3356, 0.0, 0.3493, 0.0, 0.6644, 0.0, 0.3425, 0.0, 0.3493, 0.0, 0.6575, 0.0, 0.6644, 0.0, 0.3562, 0.0, 0.6575, 0.0, 0.3493, 0.0, 0.363, 0.0, 0.6575, 0.0, 0.3562, 0.0, 0.363, 0.0, 0.6507, 0.0, 0.6575, 0.0, 0.5068, 0.0, 0.4932, 0.0, 0.5, 0.0, 0.3699, 0.0, 0.6507, 0.0, 0.363, 0.0, 0.5068, 0.0, 0.4863, 0.0, 0.4932, 0.0, 0.3767, 0.0, 0.6507, 0.0, 0.3699, 0.0, 0.5068, 0.0, 0.4795, 0.0, 0.4863, 0.0, 0.3767, 0.0, 0.6438, 0.0, 0.6507, 0.0, 0.3836, 0.0, 0.6438, 0.0, 0.3767, 0.0, 0.5068, 0.0, 0.4726, 0.0, 0.4795, 0.0, 0.5068, 0.0, 0.4658, 0.0, 0.4726, 0.0, 0.3904, 0.0, 0.6438, 0.0, 0.3836, 0.0, 0.5068, 0.0, 0.4589, 0.0, 0.4658, 0.0, 0.3973, 0.0, 0.6438, 0.0, 0.3904, 0.0, 0.5068, 0.0, 0.4521, 0.0, 0.4589, 0.0, 0.5068, 0.0, 0.4452, 0.0, 0.4521, 0.0, 0.4041, 0.0, 0.6438, 0.0, 0.3973, 0.0, 0.4041, 0.0, 0.637, 0.0, 0.6438, 0.0, 0.5068, 0.0, 0.4384, 0.0, 0.4452, 0.0, 0.411, 0.0, 0.637, 0.0, 0.4041, 0.0, 0.5068, 0.0, 0.4315, 0.0, 0.4384, 0.0, 0.5068, 0.0, 0.4247, 0.0, 0.4315, 0.0, 0.4178, 0.0, 0.637, 0.0, 0.411, 0.0, 0.5068, 0.0, 0.4178, 0.0, 0.4247, 0.0, 0.5068, 0.0, 0.637, 0.0, 0.4178, 0.0, 0.5068, 0.0, 0.6301, 0.0, 0.637, 0.0, 0.5068, 0.0, 0.6233, 0.0, 0.6301, 0.0, 0.5068, 0.0, 0.6164, 0.0, 0.6233, 0.0, 0.5137, 0.0, 0.6164, 0.0, 0.5068, 0.0, 0.5205, 0.0, 0.6164, 0.0, 0.5137, 0.0, 0.5274, 0.0, 0.6164, 0.0, 0.5205, 0.0, 0.5274, 0.0, 0.6096, 0.0, 0.6164, 0.0, 0.5342, 0.0, 0.6096, 0.0, 0.5274, 0.0, 0.5411, 0.0, 0.6096, 0.0, 0.5342, 0.0, 0.5411, 0.0, 0.6027, 0.0, 0.6096, 0.0, 0.5479, 0.0, 0.6027, 0.0, 0.5411, 0.0, 0.5548, 0.0, 0.6027, 0.0, 0.5479, 0.0, 0.5616, 0.0, 0.6027, 0.0, 0.5548, 0.0, 0.5616, 0.0, 0.5959, 0.0, 0.6027, 0.0, 0.5685, 0.0, 0.5959, 0.0, 0.5616, 0.0, 0.5753, 0.0, 0.5959, 0.0, 0.5685, 0.0, 0.5753, 0.0, 0.589, 0.0, 0.5959, 0.0, 0.5822, 0.0, 0.589, 0.0, 0.5753, 0.0, 0.1894, 0.0, 0.1742, 0.0, 0.1818, 0.0, 0.197, 0.0, 0.1742, 0.0, 0.1894, 0.0, 0.197, 0.0, 0.1667, 0.0, 0.1742, 0.0, 0.2045, 0.0, 0.1667, 0.0, 0.197, 0.0, 0.2045, 0.0, 0.1591, 0.0, 0.1667, 0.0, 0.2121, 0.0, 0.1591, 0.0, 0.2045, 0.0, 0.2121, 0.0, 0.1515, 0.0, 0.1591, 0.0, 0.2197, 0.0, 0.1515, 0.0, 0.2121, 0.0, 0.2197, 0.0, 0.1439, 0.0, 0.1515, 0.0, 0.2273, 0.0, 0.1439, 0.0, 0.2197, 0.0, 0.2273, 0.0, 0.1364, 0.0, 0.1439, 0.0, 0.2348, 0.0, 0.1364, 0.0, 0.2273, 0.0, 0.2348, 0.0, 0.1288, 0.0, 0.1364, 0.0, 0.2424, 0.0, 0.6364, 0.0, 0.2348, 0.0, 0.6364, 0.0, 0.6439, 0.0, 0.2348, 0.0, 0.6439, 0.0, 0.1288, 0.0, 0.2348, 0.0, 0.6515, 0.0, 0.1288, 0.0, 0.6439, 0.0, 0.2424, 0.0, 0.6288, 0.0, 0.6364, 0.0, 0.6591, 0.0, 0.1288, 0.0, 0.6515, 0.0, 0.6591, 0.0, 0.1212, 0.0, 0.1288, 0.0, 0.2424, 0.0, 0.6212, 0.0, 0.6288, 0.0, 0.6667, 0.0, 0.1212, 0.0, 0.6591, 0.0, 0.2424, 0.0, 0.6136, 0.0, 0.6212, 0.0, 0.6742, 0.0, 0.1212, 0.0, 0.6667, 0.0, 0.25, 0.0, 0.6136, 0.0, 0.2424, 0.0, 0.25, 0.0, 0.6061, 0.0, 0.6136, 0.0, 0.6818, 0.0, 0.1212, 0.0, 0.6742, 0.0, 0.25, 0.0, 0.5985, 0.0, 0.6061, 0.0, 0.6894, 0.0, 0.1212, 0.0, 0.6818, 0.0, 0.6894, 0.0, 0.1136, 0.0, 0.1212, 0.0, 0.25, 0.0, 0.5909, 0.0, 0.5985, 0.0, 0.2576, 0.0, 0.5909, 0.0, 0.25, 0.0, 0.697, 0.0, 0.1136, 0.0, 0.6894, 0.0, 0.2576, 0.0, 0.5833, 0.0, 0.5909, 0.0, 0.7045, 0.0, 0.1136, 0.0, 0.697, 0.0, 0.2576, 0.0, 0.5758, 0.0, 0.5833, 0.0, 0.7045, 0.0, 0.1061, 0.0, 0.1136, 0.0, 0.2652, 0.0, 0.5758, 0.0, 0.2576, 0.0, 0.7121, 0.0, 0.1061, 0.0, 0.7045, 0.0, 0.2652, 0.0, 0.5682, 0.0, 0.5758, 0.0, 0.7197, 0.0, 0.1061, 0.0, 0.7121, 0.0, 0.2652, 0.0, 0.5606, 0.0, 0.5682, 0.0, 0.2727, 0.0, 0.5606, 0.0, 0.2652, 0.0, 0.7197, 0.0, 0.09848, 0.0, 0.1061, 0.0, 0.7273, 0.0, 0.09848, 0.0, 0.7197, 0.0, 0.2727, 0.0, 0.553, 0.0, 0.5606, 0.0, 0.7348, 0.0, 0.09848, 0.0, 0.7273, 0.0, 0.2727, 0.0, 1.0, 0.0, 0.553, 0.0, 0.2803, 0.0, 1.0, 0.0, 0.2727, 0.0, 0.7348, 0.0, 0.09091, 0.0, 0.09848, 0.0, 0.2803, 0.0, 0.9924, 0.0, 1.0, 0.0, 0.7424, 0.0, 0.09091, 0.0, 0.7348, 0.0, 0.75, 0.0, 0.09091, 0.0, 0.7424, 0.0, 0.7576, 0.0, 0.09091, 0.0, 0.75, 0.0, 0.7652, 0.0, 0.09091, 0.0, 0.7576, 0.0, 0.2879, 0.0, 0.9924, 0.0, 0.2803, 0.0, 0.2879, 0.0, 0.9848, 0.0, 0.9924, 0.0, 0.7727, 0.0, 0.09091, 0.0, 0.7652, 0.0, 0.7803, 0.0, 0.09091, 0.0, 0.7727, 0.0, 0.7879, 0.0, 0.09091, 0.0, 0.7803, 0.0, 0.2879, 0.0, 0.9773, 0.0, 0.9848, 0.0, 0.7955, 0.0, 0.09091, 0.0, 0.7879, 0.0, 0.7955, 0.0, 0.08333, 0.0, 0.09091, 0.0, 0.803, 0.0, 0.08333, 0.0, 0.7955, 0.0, 0.8106, 0.0, 0.08333, 0.0, 0.803, 0.0, 0.2879, 0.0, 0.9697, 0.0, 0.9773, 0.0, 0.2955, 0.0, 0.9697, 0.0, 0.2879, 0.0, 0.8182, 0.0, 0.08333, 0.0, 0.8106, 0.0, 0.8258, 0.0, 0.08333, 0.0, 0.8182, 0.0, 0.2955, 0.0, 0.9621, 0.0, 0.9697, 0.0, 0.8333, 0.0, 0.08333, 0.0, 0.8258, 0.0, 0.2955, 0.0, 0.9545, 0.0, 0.9621, 0.0, 0.8409, 0.0, 0.08333, 0.0, 0.8333, 0.0, 0.303, 0.0, 0.9545, 0.0, 0.2955, 0.0, 0.8485, 0.0, 0.08333, 0.0, 0.8409, 0.0, 0.303, 0.0, 0.947, 0.0, 0.9545, 0.0, 0.8561, 0.0, 0.08333, 0.0, 0.8485, 0.0, 0.8561, 0.0, 0.07576, 0.0, 0.08333, 0.0, 0.8636, 0.0, 0.07576, 0.0, 0.8561, 0.0, 0.303, 0.0, 0.9394, 0.0, 0.947, 0.0, 0.8712, 0.0, 0.07576, 0.0, 0.8636, 0.0, 0.8788, 0.0, 0.07576, 0.0, 0.8712, 0.0, 0.303, 0.0, 0.9318, 0.0, 0.9394, 0.0, 0.8864, 0.0, 0.07576, 0.0, 0.8788, 0.0, 0.3106, 0.0, 0.9318, 0.0, 0.303, 0.0, 0.3106, 0.0, 0.9242, 0.0, 0.9318, 0.0, 0.8939, 0.0, 0.07576, 0.0, 0.8864, 0.0, 0.9015, 0.0, 0.07576, 0.0, 0.8939, 0.0, 0.3106, 0.0, 0.9167, 0.0, 0.9242, 0.0, 0.9091, 0.0, 0.07576, 0.0, 0.9015, 0.0, 0.9167, 0.0, 0.07576, 0.0, 0.9091, 0.0, 0.3106, 0.0, 0.07576, 0.0, 0.9167, 0.0, 0.3182, 0.0, 0.07576, 0.0, 0.3106, 0.0, 0.3182, 0.0, 0.06818, 0.0, 0.07576, 0.0, 0.3258, 0.0, 0.06818, 0.0, 0.3182, 0.0, 0.3333, 0.0, 0.4545, 0.0, 0.3258, 0.0, 0.4545, 0.0, 0.06818, 0.0, 0.3258, 0.0, 0.3333, 0.0, 0.447, 0.0, 0.4545, 0.0, 0.4621, 0.0, 0.06818, 0.0, 0.4545, 0.0, 0.3409, 0.0, 0.447, 0.0, 0.3333, 0.0, 0.4621, 0.0, 0.06061, 0.0, 0.06818, 0.0, 0.3409, 0.0, 0.4394, 0.0, 0.447, 0.0, 0.3409, 0.0, 0.4318, 0.0, 0.4394, 0.0, 0.3409, 0.0, 0.4242, 0.0, 0.4318, 0.0, 0.3485, 0.0, 0.4242, 0.0, 0.3409, 0.0, 0.3485, 0.0, 0.4167, 0.0, 0.4242, 0.0, 0.3485, 0.0, 0.4091, 0.0, 0.4167, 0.0, 0.3485, 0.0, 0.4015, 0.0, 0.4091, 0.0, 0.4697, 0.0, 0.06061, 0.0, 0.4621, 0.0, 0.3561, 0.0, 0.4015, 0.0, 0.3485, 0.0, 0.3561, 0.0, 0.3939, 0.0, 0.4015, 0.0, 0.3561, 0.0, 0.3864, 0.0, 0.3939, 0.0, 0.3561, 0.0, 0.3788, 0.0, 0.3864, 0.0, 0.3636, 0.0, 0.3788, 0.0, 0.3561, 0.0, 0.3636, 0.0, 0.3712, 0.0, 0.3788, 0.0, 0.4773, 0.0, 0.06061, 0.0, 0.4697, 0.0, 0.4773, 0.0, 0.05303, 0.0, 0.06061, 0.0, 0.4848, 0.0, 0.05303, 0.0, 0.4773, 0.0, 0.4848, 0.0, 0.04545, 0.0, 0.05303, 0.0, 0.4924, 0.0, 0.04545, 0.0, 0.4848, 0.0, 0.5, 0.0, 0.04545, 0.0, 0.4924, 0.0, 0.5, 0.0, 0.03788, 0.0, 0.04545, 0.0, 0.5076, 0.0, 0.03788, 0.0, 0.5, 0.0, 0.5152, 0.0, 0.03788, 0.0, 0.5076, 0.0, 0.5152, 0.0, 0.0303, 0.0, 0.03788, 0.0, 0.5227, 0.0, 0.0303, 0.0, 0.5152, 0.0, 0.5303, 0.0, 0.0303, 0.0, 0.5227, 0.0, 0.5303, 0.0, 0.02273, 0.0, 0.0303, 0.0, 0.5379, 0.0, 0.02273, 0.0, 0.5303, 0.0, 0.5455, 0.0, 0.02273, 0.0, 0.5379, 0.0, 0.5455, 0.0, 0.01515, 0.0, 0.02273, 0.0, 0.0, 0.0, 0.01515, 0.0, 0.5455, 0.0, 0.0, 0.0, 0.007576, 0.0, 0.01515, 0.0])
me_text.materials.append(mat_material_001)
me_text.materials.append(mat_material_006)
me_text.materials.append(mat_material_002)
me_text.materials.append(mat_material_005)
me_text.materials.append(mat_material_003)
me_text.materials.append(mat_material_004)
me_text.materials.append(mat_material_007)
me_text.auto_texspace = False
me_text.update()

# ---- objects
ob_text = bpy.data.objects.new('Text', me_text)

# ---- transforms, parenting, visibility, modifiers, constraints
ob_text.location = (0.229, 0.1735, 0.4254)
ob_text.rotation_euler = (1.571, 0.0, 3.142)
ob_text.scale = (0.4542, 0.4542, 0.4542)

# ---- collection membership
col_collection.objects.link(ob_text)

# ---- scene / render settings (as saved in the file)
scene.frame_start = 1; scene.frame_end = 250; scene.frame_set(1)
scene.render.engine = 'BLENDER_EEVEE_NEXT'
scene.cycles.sampling_pattern = 'TABULATED_SOBOL'
bpy.context.view_layer.update()

# ---- added for rendering (the .blend has no active camera and no usable light): camera, sun
cam_auto = bpy.data.cameras.new('AutoCamera')
cam_auto.lens = 50.0
cam_auto.sensor_width = 36.0
cam_auto.clip_end = 1000.0
ob_auto_camera = bpy.data.objects.new('AutoCamera', cam_auto)
scene.collection.objects.link(ob_auto_camera)
ob_auto_camera.location = (2.71633, -3.2596, 2.22029)
ob_auto_camera.rotation_euler = (1.09748, -7.21219e-08, 0.694738)
scene.camera = ob_auto_camera
light_auto_sun = bpy.data.lights.new('AutoSun', 'SUN')
light_auto_sun.energy = 3.0
light_auto_sun.angle = 0.0523599
ob_auto_sun = bpy.data.objects.new('AutoSun', light_auto_sun)
scene.collection.objects.link(ob_auto_sun)
ob_auto_sun.rotation_euler = (0.872665, 0.174533, 0.523599)
bpy.context.view_layer.update()
